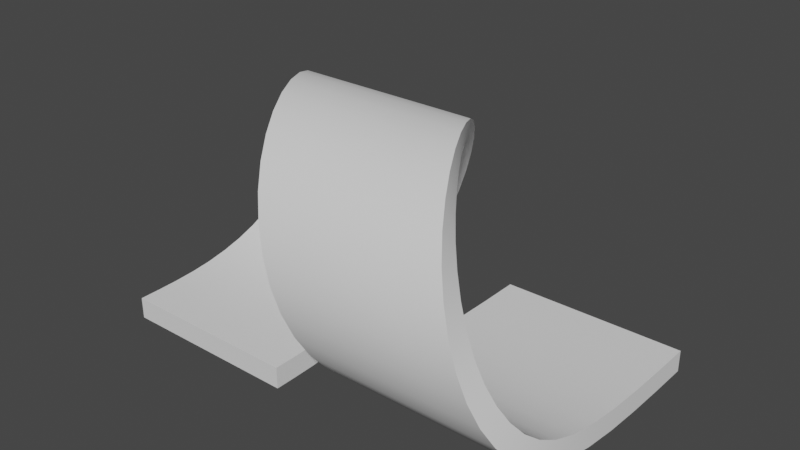 # Source: CountMasters_020.blend  (saved by Blender 2.91.10; exported with 4.5.12 LTS)
import bpy
from mathutils import Matrix  # noqa: F401  (used for matrix-valued properties, if any)

bpy.ops.wm.read_factory_settings(use_empty=True)
scene = bpy.context.scene
scene.name = 'Scene'

# ---- collections
col_game_props = bpy.data.collections.new('Game_Props'); scene.collection.children.link(col_game_props)
col_gate_barrier = bpy.data.collections.new('Gate_Barrier'); col_game_props.children.link(col_gate_barrier)
col_button = bpy.data.collections.new('Button'); col_game_props.children.link(col_button)
col_gate_triggers = bpy.data.collections.new('Gate_Triggers'); col_game_props.children.link(col_gate_triggers)
col_spikes = bpy.data.collections.new('Spikes'); col_game_props.children.link(col_spikes)
col_spike_move = bpy.data.collections.new('Spike_Move'); col_game_props.children.link(col_spike_move)
col_loop = bpy.data.collections.new('Loop'); col_game_props.children.link(col_loop)

# ---- materials (node trees are filled in below, after node groups)
mat_mat_gate_housing = bpy.data.materials.new('mat_Gate_Housing')
mat_mat_gate_housing.use_transparent_shadow = False
mat_mat_gate_housing_top = bpy.data.materials.new('mat_Gate_Housing_Top')
mat_mat_gate_housing_top.use_transparent_shadow = False
mat_mat_barrier_white = bpy.data.materials.new('mat_Barrier_White')
mat_mat_barrier_white.use_transparent_shadow = False
mat_mat_barrier_red = bpy.data.materials.new('mat_Barrier_Red')
mat_mat_barrier_red.use_transparent_shadow = False
mat_mat_button_base = bpy.data.materials.new('mat_Button_Base')
mat_mat_button_base.use_transparent_shadow = False
mat_mat_button = bpy.data.materials.new('mat_Button')
mat_mat_button.use_transparent_shadow = False
mat_mat_barrier = bpy.data.materials.new('mat_Barrier')
mat_mat_barrier.use_transparent_shadow = False
mat_mat_pole = bpy.data.materials.new('mat_Pole')
mat_mat_pole.use_transparent_shadow = False
mat_mat_spike = bpy.data.materials.new('mat_Spike')
mat_mat_spike.use_transparent_shadow = False

# ---- node groups
ng_auto_smooth = bpy.data.node_groups.new('Auto Smooth', 'GeometryNodeTree')
_s = ng_auto_smooth.interface.new_socket(name='Geometry', in_out='OUTPUT', socket_type='NodeSocketGeometry')
_s = ng_auto_smooth.interface.new_socket(name='Geometry', in_out='INPUT', socket_type='NodeSocketGeometry')
_s = ng_auto_smooth.interface.new_socket(name='Angle', in_out='INPUT', socket_type='NodeSocketFloat')
_s.subtype = 'ANGLE'
_s.min_value = 0.0
_s.max_value = 3.142
ng_auto_smooth.is_modifier = True
_N = ng_auto_smooth.nodes; _L = ng_auto_smooth.links
n0 = _N.new('NodeGroupOutput'); n0.name = 'Group Output'; n0.location = (480, -100)
n1 = _N.new('NodeGroupInput'); n1.name = 'Group Input'; n1.location = (-420, -300)
n2 = _N.new('NodeGroupInput'); n2.name = 'Group Input.001'; n2.location = (-60, -100)
n3 = _N.new('GeometryNodeSetShadeSmooth'); n3.name = 'Set Shade Smooth'; n3.location = (120, -100)
n3.domain = 'EDGE'
n4 = _N.new('GeometryNodeSetShadeSmooth'); n4.name = 'Set Shade Smooth.001'; n4.location = (300, -100)
n5 = _N.new('GeometryNodeInputMeshEdgeAngle'); n5.name = 'Edge Angle'; n5.location = (-420, -220)
n6 = _N.new('GeometryNodeInputEdgeSmooth'); n6.name = 'Is Edge Smooth'; n6.location = (-60, -160)
n7 = _N.new('GeometryNodeInputShadeSmooth'); n7.name = 'Is Face Smooth'; n7.location = (-240, -340)
n8 = _N.new('FunctionNodeBooleanMath'); n8.name = 'Boolean Math'; n8.location = (-60, -220)
n9 = _N.new('FunctionNodeCompare'); n9.name = 'Compare'; n9.location = (-240, -180)
n9.operation = 'LESS_EQUAL'
_L.new(n5.outputs[0], n9.inputs[0])
_L.new(n4.outputs[0], n0.inputs[0])
_L.new(n1.outputs[1], n9.inputs[1])
_L.new(n9.outputs[0], n8.inputs[0])
_L.new(n7.outputs[0], n8.inputs[1])
_L.new(n2.outputs[0], n3.inputs[0])
_L.new(n6.outputs[0], n3.inputs[1])
_L.new(n3.outputs[0], n4.inputs[0])
_L.new(n8.outputs[0], n3.inputs[2])
n0.is_active_output = True

# ---- material node trees
mat_mat_gate_housing.use_nodes = True; mat_mat_gate_housing.node_tree.nodes.clear()
_N = mat_mat_gate_housing.node_tree.nodes; _L = mat_mat_gate_housing.node_tree.links
n0 = _N.new('ShaderNodeBsdfPrincipled'); n0.name = 'Principled BSDF'; n0.location = (10, 300)
n0.distribution = 'GGX'
n0.subsurface_method = 'BURLEY'
n0.inputs[0].default_value = (0.2462, 0.2462, 0.2462, 1.0)
n0.inputs[3].default_value = 1.45
n0.inputs[27].default_value = (0.0, 0.0, 0.0, 1.0)
n0.inputs[28].default_value = 1.0
n1 = _N.new('ShaderNodeOutputMaterial'); n1.name = 'Material Output'; n1.location = (300, 300)
_L.new(n0.outputs[0], n1.inputs[0])
n1.is_active_output = True
mat_mat_gate_housing_top.use_nodes = True; mat_mat_gate_housing_top.node_tree.nodes.clear()
_N = mat_mat_gate_housing_top.node_tree.nodes; _L = mat_mat_gate_housing_top.node_tree.links
n0 = _N.new('ShaderNodeBsdfPrincipled'); n0.name = 'Principled BSDF'; n0.location = (10, 300)
n0.distribution = 'GGX'
n0.subsurface_method = 'BURLEY'
n0.inputs[0].default_value = (1.0, 0.2383, 0.00812, 1.0)
n0.inputs[3].default_value = 1.45
n0.inputs[27].default_value = (0.0, 0.0, 0.0, 1.0)
n0.inputs[28].default_value = 1.0
n1 = _N.new('ShaderNodeOutputMaterial'); n1.name = 'Material Output'; n1.location = (300, 300)
_L.new(n0.outputs[0], n1.inputs[0])
n1.is_active_output = True
mat_mat_barrier_white.use_nodes = True; mat_mat_barrier_white.node_tree.nodes.clear()
_N = mat_mat_barrier_white.node_tree.nodes; _L = mat_mat_barrier_white.node_tree.links
n0 = _N.new('ShaderNodeBsdfPrincipled'); n0.name = 'Principled BSDF'; n0.location = (10, 300)
n0.distribution = 'GGX'
n0.subsurface_method = 'BURLEY'
n0.inputs[0].default_value = (1.0, 1.0, 1.0, 1.0)
n0.inputs[3].default_value = 1.45
n0.inputs[27].default_value = (0.0, 0.0, 0.0, 1.0)
n0.inputs[28].default_value = 1.0
n1 = _N.new('ShaderNodeOutputMaterial'); n1.name = 'Material Output'; n1.location = (300, 300)
_L.new(n0.outputs[0], n1.inputs[0])
n1.is_active_output = True
mat_mat_barrier_red.use_nodes = True; mat_mat_barrier_red.node_tree.nodes.clear()
_N = mat_mat_barrier_red.node_tree.nodes; _L = mat_mat_barrier_red.node_tree.links
n0 = _N.new('ShaderNodeBsdfPrincipled'); n0.name = 'Principled BSDF'; n0.location = (10, 300)
n0.distribution = 'GGX'
n0.subsurface_method = 'BURLEY'
n0.inputs[0].default_value = (1.0, 0.0, 0.0, 1.0)
n0.inputs[3].default_value = 1.45
n0.inputs[27].default_value = (0.0, 0.0, 0.0, 1.0)
n0.inputs[28].default_value = 1.0
n1 = _N.new('ShaderNodeOutputMaterial'); n1.name = 'Material Output'; n1.location = (300, 300)
_L.new(n0.outputs[0], n1.inputs[0])
n1.is_active_output = True
mat_mat_button_base.use_nodes = True; mat_mat_button_base.node_tree.nodes.clear()
_N = mat_mat_button_base.node_tree.nodes; _L = mat_mat_button_base.node_tree.links
n0 = _N.new('ShaderNodeBsdfPrincipled'); n0.name = 'Principled BSDF'; n0.location = (10, 300)
n0.distribution = 'GGX'
n0.subsurface_method = 'BURLEY'
n0.inputs[0].default_value = (0.06681, 0.06681, 0.06681, 1.0)
n0.inputs[3].default_value = 1.45
n0.inputs[27].default_value = (0.0, 0.0, 0.0, 1.0)
n0.inputs[28].default_value = 1.0
n1 = _N.new('ShaderNodeOutputMaterial'); n1.name = 'Material Output'; n1.location = (300, 300)
_L.new(n0.outputs[0], n1.inputs[0])
n1.is_active_output = True
mat_mat_button.use_nodes = True; mat_mat_button.node_tree.nodes.clear()
_N = mat_mat_button.node_tree.nodes; _L = mat_mat_button.node_tree.links
n0 = _N.new('ShaderNodeBsdfPrincipled'); n0.name = 'Principled BSDF'; n0.location = (10, 300)
n0.distribution = 'GGX'
n0.subsurface_method = 'BURLEY'
n0.inputs[0].default_value = (1.0, 0.0, 0.0, 1.0)
n0.inputs[3].default_value = 1.45
n0.inputs[27].default_value = (0.0, 0.0, 0.0, 1.0)
n0.inputs[28].default_value = 1.0
n1 = _N.new('ShaderNodeOutputMaterial'); n1.name = 'Material Output'; n1.location = (300, 300)
_L.new(n0.outputs[0], n1.inputs[0])
n1.is_active_output = True
mat_mat_barrier.use_nodes = True; mat_mat_barrier.node_tree.nodes.clear()
_N = mat_mat_barrier.node_tree.nodes; _L = mat_mat_barrier.node_tree.links
n0 = _N.new('ShaderNodeBsdfPrincipled'); n0.name = 'Principled BSDF'; n0.location = (10, 300)
n0.distribution = 'GGX'
n0.subsurface_method = 'BURLEY'
n0.inputs[0].default_value = (0.0, 1.0, 0.0, 1.0)
n0.inputs[3].default_value = 1.45
n0.inputs[27].default_value = (0.0, 0.0, 0.0, 1.0)
n0.inputs[28].default_value = 1.0
n1 = _N.new('ShaderNodeOutputMaterial'); n1.name = 'Material Output'; n1.location = (300, 300)
_L.new(n0.outputs[0], n1.inputs[0])
n1.is_active_output = True
mat_mat_pole.use_nodes = True; mat_mat_pole.node_tree.nodes.clear()
_N = mat_mat_pole.node_tree.nodes; _L = mat_mat_pole.node_tree.links
n0 = _N.new('ShaderNodeBsdfPrincipled'); n0.name = 'Principled BSDF'; n0.location = (10, 300)
n0.distribution = 'GGX'
n0.subsurface_method = 'BURLEY'
n0.inputs[0].default_value = (0.01467, 0.01467, 0.01467, 1.0)
n0.inputs[3].default_value = 1.45
n0.inputs[27].default_value = (0.0, 0.0, 0.0, 1.0)
n0.inputs[28].default_value = 1.0
n1 = _N.new('ShaderNodeOutputMaterial'); n1.name = 'Material Output'; n1.location = (300, 300)
_L.new(n0.outputs[0], n1.inputs[0])
n1.is_active_output = True
mat_mat_spike.use_nodes = True; mat_mat_spike.node_tree.nodes.clear()
_N = mat_mat_spike.node_tree.nodes; _L = mat_mat_spike.node_tree.links
n0 = _N.new('ShaderNodeBsdfPrincipled'); n0.name = 'Principled BSDF'; n0.location = (10, 300)
n0.distribution = 'GGX'
n0.subsurface_method = 'BURLEY'
n0.inputs[0].default_value = (1.0, 0.0, 0.0, 1.0)
n0.inputs[3].default_value = 1.45
n0.inputs[27].default_value = (0.0, 0.0, 0.0, 1.0)
n0.inputs[28].default_value = 1.0
n1 = _N.new('ShaderNodeOutputMaterial'); n1.name = 'Material Output'; n1.location = (300, 300)
_L.new(n0.outputs[0], n1.inputs[0])
n1.is_active_output = True

# ---- world
world_world = bpy.data.worlds.new('World'); scene.world = world_world
world_world.use_nodes = True; world_world.node_tree.nodes.clear()
_N = world_world.node_tree.nodes; _L = world_world.node_tree.links
n0 = _N.new('ShaderNodeOutputWorld'); n0.name = 'World Output'; n0.location = (300, 300)
n1 = _N.new('ShaderNodeBackground'); n1.name = 'Background'; n1.location = (10, 300)
n1.inputs[0].default_value = (0.05088, 0.05088, 0.05088, 1.0)
_L.new(n1.outputs[0], n0.inputs[0])
n0.is_active_output = True
world_world.color = (0.05088, 0.05088, 0.05088)
world_world.use_sun_shadow = False
world_world.sun_shadow_jitter_overblur = 0.0

# ---- meshes
me_gate_housing_mesh = bpy.data.meshes.new('Gate_Housing_Mesh')
me_gate_housing_mesh.from_pydata([(-0.3375, -0.3375, 0.0), (-0.1768, -0.1768, 1.158), (-0.3375, 0.3375, 0.0), (-0.1768, 0.1768, 1.158), (0.3375, -0.3375, 0.0), (0.1768, -0.1768, 1.158), (0.3375, 0.3375, 0.0), (0.1768, 0.1768, 1.158), (-0.2616, -0.2616, 0.07309), (-0.2616, 0.2616, 0.07309), (0.2616, 0.2616, 0.07309), (0.2616, -0.2616, 0.07309), (-0.3302, -0.3302, 1.064), (-0.3302, 0.3302, 1.064), (0.3302, 0.3302, 1.064), (0.3302, -0.3302, 1.064)], [], [(12, 1, 3, 13), (13, 3, 7, 14), (14, 7, 5, 15), (15, 5, 1, 12), (7, 3, 1, 5), (4, 11, 8, 0), (6, 10, 11, 4), (2, 9, 10, 6), (0, 8, 9, 2), (11, 15, 12, 8), (10, 14, 15, 11), (9, 13, 14, 10), (8, 12, 13, 9)])
me_gate_housing_mesh.polygons.foreach_set('use_smooth', [True] * 13)
me_gate_housing_mesh.polygons.foreach_set('material_index', [0, 0, 0, 0, 0, 1, 1, 1, 1, 1, 1, 1, 1])
me_gate_housing_mesh.materials.append(mat_mat_gate_housing)
me_gate_housing_mesh.materials.append(mat_mat_gate_housing_top)
me_gate_housing_mesh.use_remesh_fix_poles = True
me_gate_housing_mesh.use_remesh_preserve_attributes = False
me_gate_housing_mesh.use_mirror_vertex_groups = False
me_gate_housing_mesh.update()
me_gate_left_mesh = bpy.data.meshes.new('Gate_Left_Mesh')
me_gate_left_mesh.from_pydata([(-4.005, -0.02681, -0.08466), (-4.005, -0.02681, 0.08466), (-4.005, 0.02681, -0.08466), (-4.005, 0.02681, 0.08466), (0.0, -0.02681, -0.1031), (0.0, -0.02681, 0.1031), (0.0, 0.02681, -0.1031), (0.0, 0.02681, 0.1031), (-0.4182, 0.02681, -0.08466), (-0.9267, 0.02681, -0.08466), (-1.315, 0.02681, -0.08466), (-1.823, 0.02681, -0.08466), (-2.211, 0.02681, -0.08466), (-2.72, 0.02681, -0.08466), (-3.108, 0.02681, -0.08466), (-3.617, 0.02681, -0.08466), (-3.617, 0.02681, 0.08466), (-3.108, 0.02681, 0.08466), (-2.72, 0.02681, 0.08466), (-2.211, 0.02681, 0.08466), (-1.823, 0.02681, 0.08466), (-1.315, 0.02681, 0.08466), (-0.9267, 0.02681, 0.08466), (-0.4182, 0.02681, 0.08466), (-3.617, -0.02681, -0.08466), (-3.108, -0.02681, -0.08466), (-2.72, -0.02681, -0.08466), (-2.211, -0.02681, -0.08466), (-1.823, -0.02681, -0.08466), (-1.315, -0.02681, -0.08466), (-0.9267, -0.02681, -0.08466), (-0.4182, -0.02681, -0.08466), (-0.4182, -0.02681, 0.08466), (-0.9267, -0.02681, 0.08466), (-1.315, -0.02681, 0.08466), (-1.823, -0.02681, 0.08466), (-2.211, -0.02681, 0.08466), (-2.72, -0.02681, 0.08466), (-3.108, -0.02681, 0.08466), (-3.617, -0.02681, 0.08466), (-4.035, -0.02681, -0.1031), (-4.035, -0.02681, 0.1031), (-4.035, 0.02681, 0.1031), (-4.035, 0.02681, -0.1031), (-3.586, 0.02681, -0.1031), (-0.4483, 0.02681, 0.1031), (-0.0301, 0.02681, -0.08466), (-0.0301, 0.02681, 0.08466), (-0.4483, -0.02681, -0.1031), (-0.0301, -0.02681, 0.08466), (-0.0301, -0.02681, -0.08466), (-3.586, -0.02681, 0.1031), (-0.4483, 0.02681, -0.1031), (-0.8966, 0.02681, -0.1031), (-1.345, 0.02681, -0.1031), (-1.793, 0.02681, -0.1031), (-2.242, 0.02681, -0.1031), (-2.69, 0.02681, -0.1031), (-3.138, 0.02681, -0.1031), (-3.586, 0.02681, 0.1031), (-3.138, 0.02681, 0.1031), (-2.69, 0.02681, 0.1031), (-2.242, 0.02681, 0.1031), (-1.793, 0.02681, 0.1031), (-1.345, 0.02681, 0.1031), (-0.8966, 0.02681, 0.1031), (-3.586, -0.02681, -0.1031), (-3.138, -0.02681, -0.1031), (-2.69, -0.02681, -0.1031), (-2.242, -0.02681, -0.1031), (-1.793, -0.02681, -0.1031), (-1.345, -0.02681, -0.1031), (-0.8966, -0.02681, -0.1031), (-0.4483, -0.02681, 0.1031), (-0.8966, -0.02681, 0.1031), (-1.345, -0.02681, 0.1031), (-1.793, -0.02681, 0.1031), (-2.242, -0.02681, 0.1031), (-2.69, -0.02681, 0.1031), (-3.138, -0.02681, 0.1031)], [], [(40, 41, 42, 43), (8, 23, 47, 46), (24, 39, 1, 0), (52, 6, 4, 48), (59, 42, 41, 51), (7, 45, 73, 5), (45, 65, 74, 73), (65, 64, 75, 74), (64, 63, 76, 75), (63, 62, 77, 76), (62, 61, 78, 77), (61, 60, 79, 78), (60, 59, 51, 79), (43, 44, 66, 40), (44, 58, 67, 66), (58, 57, 68, 67), (57, 56, 69, 68), (56, 55, 70, 69), (55, 54, 71, 70), (54, 53, 72, 71), (53, 52, 48, 72), (50, 49, 32, 31), (48, 73, 74, 72), (30, 33, 34, 29), (71, 75, 76, 70), (28, 35, 36, 27), (69, 77, 78, 68), (26, 37, 38, 25), (67, 79, 51, 66), (2, 3, 16, 15), (44, 59, 60, 58), (14, 17, 18, 13), (57, 61, 62, 56), (12, 19, 20, 11), (55, 63, 64, 54), (10, 21, 22, 9), (53, 65, 45, 52), (0, 1, 41, 40), (3, 2, 43, 42), (2, 15, 44, 43), (47, 23, 45, 7), (46, 47, 7, 6), (49, 50, 4, 5), (50, 31, 48, 4), (1, 39, 51, 41), (8, 46, 6, 52), (10, 9, 53, 54), (12, 11, 55, 56), (14, 13, 57, 58), (16, 3, 42, 59), (18, 17, 60, 61), (20, 19, 62, 63), (22, 21, 64, 65), (24, 0, 40, 66), (26, 25, 67, 68), (28, 27, 69, 70), (30, 29, 71, 72), (32, 49, 5, 73), (34, 33, 74, 75), (36, 35, 76, 77), (38, 37, 78, 79), (31, 32, 73, 48), (33, 30, 72, 74), (29, 34, 75, 71), (35, 28, 70, 76), (27, 36, 77, 69), (37, 26, 68, 78), (25, 38, 79, 67), (39, 24, 66, 51), (15, 16, 59, 44), (17, 14, 58, 60), (13, 18, 61, 57), (19, 12, 56, 62), (11, 20, 63, 55), (21, 10, 54, 64), (9, 22, 65, 53), (23, 8, 52, 45)])
me_gate_left_mesh.polygons.foreach_set('material_index', [0, 1, 1, 0, 0, 0, 0, 0, 0, 0, 0, 0, 0, 0, 0, 0, 0, 0, 0, 0, 0, 1, 0, 1, 0, 1, 0, 1, 0, 1, 0, 1, 0, 1, 0, 1, 0, 0, 0, 0, 0, 0, 0, 0, 0, 0, 0, 0, 0, 0, 0, 0, 0, 0, 0, 0, 0, 0, 0, 0, 0, 0, 0, 0, 0, 0, 0, 0, 0, 0, 0, 0, 0, 0, 0, 0, 0])
me_gate_left_mesh.materials.append(mat_mat_barrier_white)
me_gate_left_mesh.materials.append(mat_mat_barrier_red)
me_gate_left_mesh.use_remesh_fix_poles = True
me_gate_left_mesh.use_remesh_preserve_attributes = False
me_gate_left_mesh.use_mirror_vertex_groups = False
me_gate_left_mesh.update()
me_gate_right_mesh = bpy.data.meshes.new('Gate_Right_Mesh')
me_gate_right_mesh.from_pydata([(4.005, 0.02681, -0.08466), (4.005, 0.02681, 0.08466), (4.005, -0.02681, -0.08466), (4.005, -0.02681, 0.08466), (-8.737e-09, 0.02681, -0.1031), (-8.737e-09, 0.02681, 0.1031), (8.737e-09, -0.02681, -0.1031), (8.737e-09, -0.02681, 0.1031), (0.4182, -0.02681, -0.08466), (0.9267, -0.02681, -0.08466), (1.315, -0.02681, -0.08466), (1.823, -0.02681, -0.08466), (2.211, -0.02681, -0.08466), (2.72, -0.02681, -0.08466), (3.108, -0.02681, -0.08466), (3.617, -0.02681, -0.08466), (3.617, -0.02681, 0.08466), (3.108, -0.02681, 0.08466), (2.72, -0.02681, 0.08466), (2.211, -0.02681, 0.08466), (1.823, -0.02681, 0.08466), (1.315, -0.02681, 0.08466), (0.9267, -0.02681, 0.08466), (0.4182, -0.02681, 0.08466), (3.617, 0.02681, -0.08466), (3.108, 0.02681, -0.08466), (2.72, 0.02681, -0.08466), (2.211, 0.02681, -0.08466), (1.823, 0.02681, -0.08466), (1.315, 0.02681, -0.08466), (0.9267, 0.02681, -0.08466), (0.4182, 0.02681, -0.08466), (0.4182, 0.02681, 0.08466), (0.9267, 0.02681, 0.08466), (1.315, 0.02681, 0.08466), (1.823, 0.02681, 0.08466), (2.211, 0.02681, 0.08466), (2.72, 0.02681, 0.08466), (3.108, 0.02681, 0.08466), (3.617, 0.02681, 0.08466), (4.035, 0.02681, -0.1031), (4.035, 0.02681, 0.1031), (4.035, -0.02681, 0.1031), (4.035, -0.02681, -0.1031), (3.586, -0.02681, -0.1031), (0.4483, -0.02681, 0.1031), (0.0301, -0.02681, -0.08466), (0.0301, -0.02681, 0.08466), (0.4483, 0.02681, -0.1031), (0.0301, 0.02681, 0.08466), (0.0301, 0.02681, -0.08466), (3.586, 0.02681, 0.1031), (0.4483, -0.02681, -0.1031), (0.8966, -0.02681, -0.1031), (1.345, -0.02681, -0.1031), (1.793, -0.02681, -0.1031), (2.242, -0.02681, -0.1031), (2.69, -0.02681, -0.1031), (3.138, -0.02681, -0.1031), (3.586, -0.02681, 0.1031), (3.138, -0.02681, 0.1031), (2.69, -0.02681, 0.1031), (2.242, -0.02681, 0.1031), (1.793, -0.02681, 0.1031), (1.345, -0.02681, 0.1031), (0.8966, -0.02681, 0.1031), (3.586, 0.02681, -0.1031), (3.138, 0.02681, -0.1031), (2.69, 0.02681, -0.1031), (2.242, 0.02681, -0.1031), (1.793, 0.02681, -0.1031), (1.345, 0.02681, -0.1031), (0.8966, 0.02681, -0.1031), (0.4483, 0.02681, 0.1031), (0.8966, 0.02681, 0.1031), (1.345, 0.02681, 0.1031), (1.793, 0.02681, 0.1031), (2.242, 0.02681, 0.1031), (2.69, 0.02681, 0.1031), (3.138, 0.02681, 0.1031)], [], [(40, 41, 42, 43), (8, 23, 47, 46), (24, 39, 1, 0), (52, 6, 4, 48), (59, 42, 41, 51), (7, 45, 73, 5), (45, 65, 74, 73), (65, 64, 75, 74), (64, 63, 76, 75), (63, 62, 77, 76), (62, 61, 78, 77), (61, 60, 79, 78), (60, 59, 51, 79), (43, 44, 66, 40), (44, 58, 67, 66), (58, 57, 68, 67), (57, 56, 69, 68), (56, 55, 70, 69), (55, 54, 71, 70), (54, 53, 72, 71), (53, 52, 48, 72), (50, 49, 32, 31), (48, 73, 74, 72), (30, 33, 34, 29), (71, 75, 76, 70), (28, 35, 36, 27), (69, 77, 78, 68), (26, 37, 38, 25), (67, 79, 51, 66), (2, 3, 16, 15), (44, 59, 60, 58), (14, 17, 18, 13), (57, 61, 62, 56), (12, 19, 20, 11), (55, 63, 64, 54), (10, 21, 22, 9), (53, 65, 45, 52), (0, 1, 41, 40), (3, 2, 43, 42), (2, 15, 44, 43), (47, 23, 45, 7), (46, 47, 7, 6), (49, 50, 4, 5), (50, 31, 48, 4), (1, 39, 51, 41), (8, 46, 6, 52), (10, 9, 53, 54), (12, 11, 55, 56), (14, 13, 57, 58), (16, 3, 42, 59), (18, 17, 60, 61), (20, 19, 62, 63), (22, 21, 64, 65), (24, 0, 40, 66), (26, 25, 67, 68), (28, 27, 69, 70), (30, 29, 71, 72), (32, 49, 5, 73), (34, 33, 74, 75), (36, 35, 76, 77), (38, 37, 78, 79), (31, 32, 73, 48), (33, 30, 72, 74), (29, 34, 75, 71), (35, 28, 70, 76), (27, 36, 77, 69), (37, 26, 68, 78), (25, 38, 79, 67), (39, 24, 66, 51), (15, 16, 59, 44), (17, 14, 58, 60), (13, 18, 61, 57), (19, 12, 56, 62), (11, 20, 63, 55), (21, 10, 54, 64), (9, 22, 65, 53), (23, 8, 52, 45)])
me_gate_right_mesh.polygons.foreach_set('material_index', [0, 1, 1, 0, 0, 0, 0, 0, 0, 0, 0, 0, 0, 0, 0, 0, 0, 0, 0, 0, 0, 1, 0, 1, 0, 1, 0, 1, 0, 1, 0, 1, 0, 1, 0, 1, 0, 0, 0, 0, 0, 0, 0, 0, 0, 0, 0, 0, 0, 0, 0, 0, 0, 0, 0, 0, 0, 0, 0, 0, 0, 0, 0, 0, 0, 0, 0, 0, 0, 0, 0, 0, 0, 0, 0, 0, 0])
me_gate_right_mesh.materials.append(mat_mat_barrier_white)
me_gate_right_mesh.materials.append(mat_mat_barrier_red)
me_gate_right_mesh.use_remesh_fix_poles = True
me_gate_right_mesh.use_remesh_preserve_attributes = False
me_gate_right_mesh.use_mirror_vertex_groups = False
me_gate_right_mesh.update()
me_circle = bpy.data.meshes.new('Circle')
me_circle.from_pydata([(0.0, 0.5, -0.07006), (-0.25, 0.433, -0.07006), (-0.433, 0.25, -0.07006), (-0.5, -2.186e-08, -0.07006), (-0.433, -0.25, -0.07006), (-0.25, -0.433, -0.07006), (-7.55e-08, -0.5, -0.07006), (0.25, -0.433, -0.07006), (0.433, -0.25, -0.07006), (0.5, -2.325e-07, -0.07006), (0.433, 0.25, -0.07006), (0.25, 0.433, -0.07006), (-0.3321, 0.5752, -0.07006), (0.0, 0.6641, -0.07006), (-0.5752, 0.3321, -0.07006), (-0.6641, -4.94e-10, -0.07006), (-0.5752, -0.3321, -0.07006), (-0.3321, -0.5752, -0.07006), (-1.003e-07, -0.6641, -0.07006), (0.3321, -0.5752, -0.07006), (0.5752, -0.3321, -0.07006), (0.6641, -2.802e-07, -0.07006), (0.5752, 0.3321, -0.07006), (0.3321, 0.5752, -0.07006), (-0.3321, 0.5752, -0.1306), (0.0, 0.6641, -0.1306), (-0.5752, 0.3321, -0.1306), (-0.6641, -4.94e-10, -0.1306), (-0.5752, -0.3321, -0.1306), (-0.3321, -0.5752, -0.1306), (-1.003e-07, -0.6641, -0.1306), (0.3321, -0.5752, -0.1306), (0.5752, -0.3321, -0.1306), (0.6641, -2.802e-07, -0.1306), (0.5752, 0.3321, -0.1306), (0.3321, 0.5752, -0.1306)], [], [(5, 17, 18, 6), (17, 29, 30, 18), (2, 14, 15, 3), (9, 21, 22, 10), (6, 18, 19, 7), (3, 15, 16, 4), (10, 22, 23, 11), (0, 13, 12, 1), (7, 19, 20, 8), (4, 16, 17, 5), (11, 23, 13, 0), (1, 12, 14, 2), (8, 20, 21, 9), (24, 25, 35, 34, 33, 32, 31, 30, 29, 28, 27, 26), (14, 26, 27, 15), (21, 33, 34, 22), (18, 30, 31, 19), (15, 27, 28, 16), (22, 34, 35, 23), (13, 25, 24, 12), (19, 31, 32, 20), (16, 28, 29, 17), (23, 35, 25, 13), (12, 24, 26, 14), (20, 32, 33, 21)])
me_circle.polygons.foreach_set('use_smooth', [True] * 25)
_uv = me_circle.uv_layers.new(name='UVMap')
_uv.uv.foreach_set('vector', [0.0, 0.0, 0.0, 0.0, 0.0, 0.0, 0.0, 0.0, 0.0, 0.0, 0.0, 0.0, 0.0, 0.0, 0.0, 0.0, 0.0, 0.0, 0.0, 0.0, 0.0, 0.0, 0.0, 0.0, 0.0, 0.0, 0.0, 0.0, 0.0, 0.0, 0.0, 0.0, 0.0, 0.0, 0.0, 0.0, 0.0, 0.0, 0.0, 0.0, 0.0, 0.0, 0.0, 0.0, 0.0, 0.0, 0.0, 0.0, 0.0, 0.0, 0.0, 0.0, 0.0, 0.0, 0.0, 0.0, 0.0, 0.0, 0.0, 0.0, 0.0, 0.0, 0.0, 0.0, 0.0, 0.0, 0.0, 0.0, 0.0, 0.0, 0.0, 0.0, 0.0, 0.0, 0.0, 0.0, 0.0, 0.0, 0.0, 0.0, 0.0, 0.0, 0.0, 0.0, 0.0, 0.0, 0.0, 0.0, 0.0, 0.0, 0.0, 0.0, 0.0, 0.0, 0.0, 0.0, 0.0, 0.0, 0.0, 0.0, 0.0, 0.0, 0.0, 0.0, 0.0, 0.0, 0.0, 0.0, 0.0, 0.0, 0.0, 0.0, 0.0, 0.0, 0.0, 0.0, 0.0, 0.0, 0.0, 0.0, 0.0, 0.0, 0.0, 0.0, 0.0, 0.0, 0.0, 0.0, 0.0, 0.0, 0.0, 0.0, 0.0, 0.0, 0.0, 0.0, 0.0, 0.0, 0.0, 0.0, 0.0, 0.0, 0.0, 0.0, 0.0, 0.0, 0.0, 0.0, 0.0, 0.0, 0.0, 0.0, 0.0, 0.0, 0.0, 0.0, 0.0, 0.0, 0.0, 0.0, 0.0, 0.0, 0.0, 0.0, 0.0, 0.0, 0.0, 0.0, 0.0, 0.0, 0.0, 0.0, 0.0, 0.0, 0.0, 0.0, 0.0, 0.0, 0.0, 0.0, 0.0, 0.0, 0.0, 0.0, 0.0, 0.0, 0.0, 0.0, 0.0, 0.0, 0.0, 0.0, 0.0, 0.0, 0.0, 0.0, 0.0, 0.0, 0.0, 0.0, 0.0, 0.0, 0.0, 0.0, 0.0, 0.0, 0.0, 0.0, 0.0, 0.0, 0.0, 0.0, 0.0, 0.0, 0.0, 0.0])
me_circle.materials.append(mat_mat_button_base)
me_circle.use_remesh_fix_poles = True
me_circle.use_remesh_preserve_attributes = False
me_circle.use_mirror_vertex_groups = False
me_circle.update()
me_button_mesh = bpy.data.meshes.new('Button_Mesh')
me_button_mesh.from_pydata([(0.0, 0.5, 0.0), (-0.25, 0.433, 0.0), (-0.433, 0.25, 0.0), (-0.5, -2.186e-08, 0.0), (-0.433, -0.25, 0.0), (-0.25, -0.433, 0.0), (-7.55e-08, -0.5, 0.0), (0.25, -0.433, 0.0), (0.433, -0.25, 0.0), (0.5, -2.325e-07, 0.0), (0.433, 0.25, 0.0), (0.25, 0.433, 0.0), (0.0, 0.5, -0.07006), (-0.25, 0.433, -0.07006), (-0.433, 0.25, -0.07006), (-0.5, -2.186e-08, -0.07006), (-0.433, -0.25, -0.07006), (-0.25, -0.433, -0.07006), (-7.55e-08, -0.5, -0.07006), (0.25, -0.433, -0.07006), (0.433, -0.25, -0.07006), (0.5, -2.325e-07, -0.07006), (0.433, 0.25, -0.07006), (0.25, 0.433, -0.07006)], [], [(1, 2, 3, 4, 5, 6, 7, 8, 9, 10, 11, 0), (0, 12, 13, 1), (7, 19, 20, 8), (4, 16, 17, 5), (11, 23, 12, 0), (1, 13, 14, 2), (8, 20, 21, 9), (5, 17, 18, 6), (2, 14, 15, 3), (9, 21, 22, 10), (6, 18, 19, 7), (3, 15, 16, 4), (10, 22, 23, 11)])
me_button_mesh.polygons.foreach_set('use_smooth', [True] * 13)
_uv = me_button_mesh.uv_layers.new(name='UVMap')
_uv.uv.foreach_set('vector', [0.0, 0.0, 0.0, 0.0, 0.0, 0.0, 0.0, 0.0, 0.0, 0.0, 0.0, 0.0, 0.0, 0.0, 0.0, 0.0, 0.0, 0.0, 0.0, 0.0, 0.0, 0.0, 0.0, 0.0, 0.0, 0.0, 0.0, 0.0, 0.0, 0.0, 0.0, 0.0, 0.0, 0.0, 0.0, 0.0, 0.0, 0.0, 0.0, 0.0, 0.0, 0.0, 0.0, 0.0, 0.0, 0.0, 0.0, 0.0, 0.0, 0.0, 0.0, 0.0, 0.0, 0.0, 0.0, 0.0, 0.0, 0.0, 0.0, 0.0, 0.0, 0.0, 0.0, 0.0, 0.0, 0.0, 0.0, 0.0, 0.0, 0.0, 0.0, 0.0, 0.0, 0.0, 0.0, 0.0, 0.0, 0.0, 0.0, 0.0, 0.0, 0.0, 0.0, 0.0, 0.0, 0.0, 0.0, 0.0, 0.0, 0.0, 0.0, 0.0, 0.0, 0.0, 0.0, 0.0, 0.0, 0.0, 0.0, 0.0, 0.0, 0.0, 0.0, 0.0, 0.0, 0.0, 0.0, 0.0, 0.0, 0.0, 0.0, 0.0, 0.0, 0.0, 0.0, 0.0, 0.0, 0.0, 0.0, 0.0])
me_button_mesh.materials.append(mat_mat_button)
me_button_mesh.use_remesh_fix_poles = True
me_button_mesh.use_remesh_preserve_attributes = False
me_button_mesh.use_mirror_vertex_groups = False
me_button_mesh.update()
me_mesh_trigger_left = bpy.data.meshes.new('mesh_Trigger_Left')
me_mesh_trigger_left.from_pydata([(1.955, -1.399e-15, -8.99e-08), (1.955, -8.791e-08, 2.176), (-2.04, 1.399e-15, 8.99e-08), (-2.04, -8.791e-08, 2.176)], [], [(2, 0, 1, 3)])
me_mesh_trigger_left.materials.append(mat_mat_barrier)
me_mesh_trigger_left.use_remesh_fix_poles = True
me_mesh_trigger_left.use_remesh_preserve_attributes = False
me_mesh_trigger_left.use_mirror_vertex_groups = False
me_mesh_trigger_left.update()
me_mesh_trigger_right = bpy.data.meshes.new('mesh_Trigger_Right')
me_mesh_trigger_right.from_pydata([(-1.955, -1.399e-15, -8.99e-08), (-1.955, -8.791e-08, 2.176), (2.026, 1.399e-15, 8.99e-08), (2.026, -8.791e-08, 2.176)], [], [(0, 2, 3, 1)])
me_mesh_trigger_right.materials.append(mat_mat_barrier)
me_mesh_trigger_right.use_remesh_fix_poles = True
me_mesh_trigger_right.use_remesh_preserve_attributes = False
me_mesh_trigger_right.use_mirror_vertex_groups = False
me_mesh_trigger_right.update()
me_pole_middle_mesh = bpy.data.meshes.new('Pole_Middle_Mesh')
me_pole_middle_mesh.from_pydata([(-2.98e-09, 0.044, 0.0), (-2.98e-09, 0.044, 2.467), (0.01684, 0.04065, 0.0), (0.01684, 0.04065, 2.467), (0.03111, 0.03111, 0.0), (0.03111, 0.03111, 2.467), (0.04065, 0.01684, 0.0), (0.04065, 0.01684, 2.467), (0.044, -1.551e-09, 0.0), (0.044, -1.551e-09, 2.467), (0.04065, -0.01684, 0.0), (0.04065, -0.01684, 2.467), (0.03111, -0.03111, 0.0), (0.03111, -0.03111, 2.467), (0.01684, -0.04065, 0.0), (0.01684, -0.04065, 2.467), (3.664e-09, -0.044, 0.0), (3.664e-09, -0.044, 2.467), (-0.01684, -0.04065, 0.0), (-0.01684, -0.04065, 2.467), (-0.03111, -0.03111, 0.0), (-0.03111, -0.03111, 2.467), (-0.04065, -0.01684, 0.0), (-0.04065, -0.01684, 2.467), (-0.044, 8.972e-10, 0.0), (-0.044, 8.972e-10, 2.467), (-0.04065, 0.01684, 0.0), (-0.04065, 0.01684, 2.467), (-0.03111, 0.03111, 0.0), (-0.03111, 0.03111, 2.467), (-0.01684, 0.04065, 0.0), (-0.01684, 0.04065, 2.467), (-2.521e-09, 0.03572, 2.467), (0.01367, 0.033, 2.467), (0.02526, 0.02526, 2.467), (0.033, 0.01367, 2.467), (0.03572, -1.124e-09, 2.467), (0.033, -0.01367, 2.467), (0.02526, -0.02526, 2.467), (0.01367, -0.033, 2.467), (2.873e-09, -0.03572, 2.467), (-0.01367, -0.033, 2.467), (-0.02526, -0.02526, 2.467), (-0.033, -0.01367, 2.467), (-0.03572, 8.639e-10, 2.467), (-0.033, 0.01367, 2.467), (-0.02526, 0.02526, 2.467), (-0.01367, 0.033, 2.467), (-2.521e-09, 0.03572, 2.492), (0.01367, 0.033, 2.492), (0.02526, 0.02526, 2.492), (0.033, 0.01367, 2.492), (0.03572, -1.124e-09, 2.492), (0.033, -0.01367, 2.492), (0.02526, -0.02526, 2.492), (0.01367, -0.033, 2.492), (2.873e-09, -0.03572, 2.492), (-0.01367, -0.033, 2.492), (-0.02526, -0.02526, 2.492), (-0.033, -0.01367, 2.492), (-0.03572, 8.639e-10, 2.492), (-0.033, 0.01367, 2.492), (-0.02526, 0.02526, 2.492), (-0.01367, 0.033, 2.492), (-1.722e-09, 0.02746, 2.492), (0.01051, 0.02537, 2.492), (0.01942, 0.01942, 2.492), (0.02537, 0.01051, 2.492), (0.02746, -8.636e-10, 2.492), (0.02537, -0.01051, 2.492), (0.01942, -0.01942, 2.492), (0.01051, -0.02537, 2.492), (2.424e-09, -0.02746, 2.492), (-0.01051, -0.02537, 2.492), (-0.01942, -0.01942, 2.492), (-0.02537, -0.01051, 2.492), (-0.02746, 6.64e-10, 2.492), (-0.02537, 0.01051, 2.492), (-0.01942, 0.01942, 2.492), (-0.01051, 0.02537, 2.492), (-1.722e-09, 0.02746, 2.535), (0.01051, 0.02537, 2.535), (0.01942, 0.01942, 2.535), (0.02537, 0.01051, 2.535), (0.02746, -8.636e-10, 2.535), (0.02537, -0.01051, 2.535), (0.01942, -0.01942, 2.535), (0.01051, -0.02537, 2.535), (2.424e-09, -0.02746, 2.535), (-0.01051, -0.02537, 2.535), (-0.01942, -0.01942, 2.535), (-0.02537, -0.01051, 2.535), (-0.02746, 6.64e-10, 2.535), (-0.02537, 0.01051, 2.535), (-0.01942, 0.01942, 2.535), (-0.01051, 0.02537, 2.535)], [], [(0, 1, 3, 2), (2, 3, 5, 4), (4, 5, 7, 6), (6, 7, 9, 8), (8, 9, 11, 10), (10, 11, 13, 12), (12, 13, 15, 14), (14, 15, 17, 16), (16, 17, 19, 18), (18, 19, 21, 20), (20, 21, 23, 22), (22, 23, 25, 24), (24, 25, 27, 26), (26, 27, 29, 28), (28, 29, 31, 30), (30, 31, 1, 0), (23, 21, 42, 43), (1, 31, 47, 32), (9, 7, 35, 36), (19, 17, 40, 41), (29, 27, 45, 46), (5, 3, 33, 34), (15, 13, 38, 39), (25, 23, 43, 44), (11, 9, 36, 37), (21, 19, 41, 42), (31, 29, 46, 47), (7, 5, 34, 35), (17, 15, 39, 40), (3, 1, 32, 33), (27, 25, 44, 45), (13, 11, 37, 38), (47, 46, 62, 63), (40, 39, 55, 56), (33, 32, 48, 49), (32, 47, 63, 48), (41, 40, 56, 57), (34, 33, 49, 50), (42, 41, 57, 58), (35, 34, 50, 51), (43, 42, 58, 59), (36, 35, 51, 52), (44, 43, 59, 60), (37, 36, 52, 53), (45, 44, 60, 61), (38, 37, 53, 54), (46, 45, 61, 62), (39, 38, 54, 55), (53, 52, 68, 69), (61, 60, 76, 77), (54, 53, 69, 70), (62, 61, 77, 78), (55, 54, 70, 71), (63, 62, 78, 79), (56, 55, 71, 72), (49, 48, 64, 65), (48, 63, 79, 64), (57, 56, 72, 73), (50, 49, 65, 66), (58, 57, 73, 74), (51, 50, 66, 67), (59, 58, 74, 75), (52, 51, 67, 68), (60, 59, 75, 76), (74, 73, 89, 90), (67, 66, 82, 83), (75, 74, 90, 91), (68, 67, 83, 84), (76, 75, 91, 92), (69, 68, 84, 85), (77, 76, 92, 93), (70, 69, 85, 86), (78, 77, 93, 94), (71, 70, 86, 87), (79, 78, 94, 95), (72, 71, 87, 88), (65, 64, 80, 81), (64, 79, 95, 80), (73, 72, 88, 89), (66, 65, 81, 82), (81, 80, 95, 94, 93, 92, 91, 90, 89, 88, 87, 86, 85, 84, 83, 82)])
me_pole_middle_mesh.polygons.foreach_set('use_smooth', [True] * 81)
_uv = me_pole_middle_mesh.uv_layers.new(name='UVMap')
_uv.uv.foreach_set('vector', [1.0, 0.5, 1.0, 1.0, 0.9375, 1.0, 0.9375, 0.5, 0.9375, 0.5, 0.9375, 1.0, 0.875, 1.0, 0.875, 0.5, 0.875, 0.5, 0.875, 1.0, 0.8125, 1.0, 0.8125, 0.5, 0.8125, 0.5, 0.8125, 1.0, 0.75, 1.0, 0.75, 0.5, 0.75, 0.5, 0.75, 1.0, 0.6875, 1.0, 0.6875, 0.5, 0.6875, 0.5, 0.6875, 1.0, 0.625, 1.0, 0.625, 0.5, 0.625, 0.5, 0.625, 1.0, 0.5625, 1.0, 0.5625, 0.5, 0.5625, 0.5, 0.5625, 1.0, 0.5, 1.0, 0.5, 0.5, 0.5, 0.5, 0.5, 1.0, 0.4375, 1.0, 0.4375, 0.5, 0.4375, 0.5, 0.4375, 1.0, 0.375, 1.0, 0.375, 0.5, 0.375, 0.5, 0.375, 1.0, 0.3125, 1.0, 0.3125, 0.5, 0.3125, 0.5, 0.3125, 1.0, 0.25, 1.0, 0.25, 0.5, 0.25, 0.5, 0.25, 1.0, 0.1875, 1.0, 0.1875, 0.5, 0.1875, 0.5, 0.1875, 1.0, 0.125, 1.0, 0.125, 0.5, 0.125, 0.5, 0.125, 1.0, 0.0625, 1.0, 0.0625, 0.5, 0.0625, 0.5, 0.0625, 1.0, 0.0, 1.0, 0.0, 0.5, 0.3125, 1.0, 0.375, 1.0, 0.375, 1.0, 0.3125, 1.0, 0.0, 1.0, 0.0625, 1.0, 0.0625, 1.0, 0.0, 1.0, 0.75, 1.0, 0.8125, 1.0, 0.8125, 1.0, 0.75, 1.0, 0.4375, 1.0, 0.5, 1.0, 0.5, 1.0, 0.4375, 1.0, 0.125, 1.0, 0.1875, 1.0, 0.1875, 1.0, 0.125, 1.0, 0.875, 1.0, 0.9375, 1.0, 0.9375, 1.0, 0.875, 1.0, 0.5625, 1.0, 0.625, 1.0, 0.625, 1.0, 0.5625, 1.0, 0.25, 1.0, 0.3125, 1.0, 0.3125, 1.0, 0.25, 1.0, 0.6875, 1.0, 0.75, 1.0, 0.75, 1.0, 0.6875, 1.0, 0.375, 1.0, 0.4375, 1.0, 0.4375, 1.0, 0.375, 1.0, 0.0625, 1.0, 0.125, 1.0, 0.125, 1.0, 0.0625, 1.0, 0.8125, 1.0, 0.875, 1.0, 0.875, 1.0, 0.8125, 1.0, 0.5, 1.0, 0.5625, 1.0, 0.5625, 1.0, 0.5, 1.0, 0.9375, 1.0, 1.0, 1.0, 1.0, 1.0, 0.9375, 1.0, 0.1875, 1.0, 0.25, 1.0, 0.25, 1.0, 0.1875, 1.0, 0.625, 1.0, 0.6875, 1.0, 0.6875, 1.0, 0.625, 1.0, 0.0625, 1.0, 0.125, 1.0, 0.125, 1.0, 0.0625, 1.0, 0.5, 1.0, 0.5625, 1.0, 0.5625, 1.0, 0.5, 1.0, 0.9375, 1.0, 1.0, 1.0, 1.0, 1.0, 0.9375, 1.0, 0.0, 1.0, 0.0625, 1.0, 0.0625, 1.0, 0.0, 1.0, 0.4375, 1.0, 0.5, 1.0, 0.5, 1.0, 0.4375, 1.0, 0.875, 1.0, 0.9375, 1.0, 0.9375, 1.0, 0.875, 1.0, 0.375, 1.0, 0.4375, 1.0, 0.4375, 1.0, 0.375, 1.0, 0.8125, 1.0, 0.875, 1.0, 0.875, 1.0, 0.8125, 1.0, 0.3125, 1.0, 0.375, 1.0, 0.375, 1.0, 0.3125, 1.0, 0.75, 1.0, 0.8125, 1.0, 0.8125, 1.0, 0.75, 1.0, 0.25, 1.0, 0.3125, 1.0, 0.3125, 1.0, 0.25, 1.0, 0.6875, 1.0, 0.75, 1.0, 0.75, 1.0, 0.6875, 1.0, 0.1875, 1.0, 0.25, 1.0, 0.25, 1.0, 0.1875, 1.0, 0.625, 1.0, 0.6875, 1.0, 0.6875, 1.0, 0.625, 1.0, 0.125, 1.0, 0.1875, 1.0, 0.1875, 1.0, 0.125, 1.0, 0.5625, 1.0, 0.625, 1.0, 0.625, 1.0, 0.5625, 1.0, 0.6875, 1.0, 0.75, 1.0, 0.75, 1.0, 0.6875, 1.0, 0.1875, 1.0, 0.25, 1.0, 0.25, 1.0, 0.1875, 1.0, 0.625, 1.0, 0.6875, 1.0, 0.6875, 1.0, 0.625, 1.0, 0.125, 1.0, 0.1875, 1.0, 0.1875, 1.0, 0.125, 1.0, 0.5625, 1.0, 0.625, 1.0, 0.625, 1.0, 0.5625, 1.0, 0.0625, 1.0, 0.125, 1.0, 0.125, 1.0, 0.0625, 1.0, 0.5, 1.0, 0.5625, 1.0, 0.5625, 1.0, 0.5, 1.0, 0.9375, 1.0, 1.0, 1.0, 1.0, 1.0, 0.9375, 1.0, 0.0, 1.0, 0.0625, 1.0, 0.0625, 1.0, 0.0, 1.0, 0.4375, 1.0, 0.5, 1.0, 0.5, 1.0, 0.4375, 1.0, 0.875, 1.0, 0.9375, 1.0, 0.9375, 1.0, 0.875, 1.0, 0.375, 1.0, 0.4375, 1.0, 0.4375, 1.0, 0.375, 1.0, 0.8125, 1.0, 0.875, 1.0, 0.875, 1.0, 0.8125, 1.0, 0.3125, 1.0, 0.375, 1.0, 0.375, 1.0, 0.3125, 1.0, 0.75, 1.0, 0.8125, 1.0, 0.8125, 1.0, 0.75, 1.0, 0.25, 1.0, 0.3125, 1.0, 0.3125, 1.0, 0.25, 1.0, 0.375, 1.0, 0.4375, 1.0, 0.4375, 1.0, 0.375, 1.0, 0.8125, 1.0, 0.875, 1.0, 0.875, 1.0, 0.8125, 1.0, 0.3125, 1.0, 0.375, 1.0, 0.375, 1.0, 0.3125, 1.0, 0.75, 1.0, 0.8125, 1.0, 0.8125, 1.0, 0.75, 1.0, 0.25, 1.0, 0.3125, 1.0, 0.3125, 1.0, 0.25, 1.0, 0.6875, 1.0, 0.75, 1.0, 0.75, 1.0, 0.6875, 1.0, 0.1875, 1.0, 0.25, 1.0, 0.25, 1.0, 0.1875, 1.0, 0.625, 1.0, 0.6875, 1.0, 0.6875, 1.0, 0.625, 1.0, 0.125, 1.0, 0.1875, 1.0, 0.1875, 1.0, 0.125, 1.0, 0.5625, 1.0, 0.625, 1.0, 0.625, 1.0, 0.5625, 1.0, 0.0625, 1.0, 0.125, 1.0, 0.125, 1.0, 0.0625, 1.0, 0.5, 1.0, 0.5625, 1.0, 0.5625, 1.0, 0.5, 1.0, 0.9375, 1.0, 1.0, 1.0, 1.0, 1.0, 0.9375, 1.0, 0.0, 1.0, 0.0625, 1.0, 0.0625, 1.0, 0.0, 1.0, 0.4375, 1.0, 0.5, 1.0, 0.5, 1.0, 0.4375, 1.0, 0.875, 1.0, 0.9375, 1.0, 0.9375, 1.0, 0.875, 1.0, 0.9375, 1.0, 0.0, 1.0, 0.0625, 1.0, 0.125, 1.0, 0.1875, 1.0, 0.25, 1.0, 0.3125, 1.0, 0.375, 1.0, 0.4375, 1.0, 0.5, 1.0, 0.5625, 1.0, 0.625, 1.0, 0.6875, 1.0, 0.75, 1.0, 0.8125, 1.0, 0.875, 1.0])
me_pole_middle_mesh.materials.append(mat_mat_pole)
me_pole_middle_mesh.use_remesh_fix_poles = True
me_pole_middle_mesh.use_remesh_preserve_attributes = False
me_pole_middle_mesh.use_mirror_vertex_groups = False
me_pole_middle_mesh.update()
me_pole_sides_mesh = bpy.data.meshes.new('Pole_Sides_Mesh')
me_pole_sides_mesh.from_pydata([(-7.451e-09, 0.11, 0.0), (-7.451e-09, 0.11, 2.467), (0.0421, 0.1016, 0.0), (0.0421, 0.1016, 2.467), (0.07778, 0.07778, 0.0), (0.07778, 0.07778, 2.467), (0.1016, 0.0421, 0.0), (0.1016, 0.0421, 2.467), (0.11, -3.877e-09, 0.0), (0.11, -3.877e-09, 2.467), (0.1016, -0.0421, 0.0), (0.1016, -0.0421, 2.467), (0.07778, -0.07778, 0.0), (0.07778, -0.07778, 2.467), (0.0421, -0.1016, 0.0), (0.0421, -0.1016, 2.467), (9.159e-09, -0.11, 0.0), (9.159e-09, -0.11, 2.467), (-0.0421, -0.1016, 0.0), (-0.0421, -0.1016, 2.467), (-0.07778, -0.07778, 0.0), (-0.07778, -0.07778, 2.467), (-0.1016, -0.0421, 0.0), (-0.1016, -0.0421, 2.467), (-0.11, 2.243e-09, 0.0), (-0.11, 2.243e-09, 2.467), (-0.1016, 0.0421, 0.0), (-0.1016, 0.0421, 2.467), (-0.07778, 0.07778, 0.0), (-0.07778, 0.07778, 2.467), (-0.0421, 0.1016, 0.0), (-0.0421, 0.1016, 2.467), (-6.302e-09, 0.08931, 2.467), (0.03418, 0.08251, 2.467), (0.06315, 0.06315, 2.467), (0.08251, 0.03418, 2.467), (0.08931, -2.809e-09, 2.467), (0.08251, -0.03418, 2.467), (0.06315, -0.06315, 2.467), (0.03418, -0.08251, 2.467), (7.183e-09, -0.08931, 2.467), (-0.03418, -0.08251, 2.467), (-0.06315, -0.06315, 2.467), (-0.08251, -0.03418, 2.467), (-0.08931, 2.16e-09, 2.467), (-0.08251, 0.03418, 2.467), (-0.06315, 0.06315, 2.467), (-0.03418, 0.08251, 2.467), (-6.302e-09, 0.08931, 2.492), (0.03418, 0.08251, 2.492), (0.06315, 0.06315, 2.492), (0.08251, 0.03418, 2.492), (0.08931, -2.809e-09, 2.492), (0.08251, -0.03418, 2.492), (0.06315, -0.06315, 2.492), (0.03418, -0.08251, 2.492), (7.183e-09, -0.08931, 2.492), (-0.03418, -0.08251, 2.492), (-0.06315, -0.06315, 2.492), (-0.08251, -0.03418, 2.492), (-0.08931, 2.16e-09, 2.492), (-0.08251, 0.03418, 2.492), (-0.06315, 0.06315, 2.492), (-0.03418, 0.08251, 2.492), (-4.305e-09, 0.06864, 2.492), (0.02627, 0.06342, 2.492), (0.04854, 0.04854, 2.492), (0.06342, 0.02627, 2.492), (0.06864, -2.159e-09, 2.492), (0.06342, -0.02627, 2.492), (0.04854, -0.04854, 2.492), (0.02627, -0.06342, 2.492), (6.06e-09, -0.06864, 2.492), (-0.02627, -0.06342, 2.492), (-0.04854, -0.04854, 2.492), (-0.06342, -0.02627, 2.492), (-0.06865, 1.66e-09, 2.492), (-0.06342, 0.02627, 2.492), (-0.04854, 0.04854, 2.492), (-0.02627, 0.06342, 2.492), (-4.305e-09, 0.06864, 2.535), (0.02627, 0.06342, 2.535), (0.04854, 0.04854, 2.535), (0.06342, 0.02627, 2.535), (0.06864, -2.159e-09, 2.535), (0.06342, -0.02627, 2.535), (0.04854, -0.04854, 2.535), (0.02627, -0.06342, 2.535), (6.06e-09, -0.06864, 2.535), (-0.02627, -0.06342, 2.535), (-0.04854, -0.04854, 2.535), (-0.06342, -0.02627, 2.535), (-0.06865, 1.66e-09, 2.535), (-0.06342, 0.02627, 2.535), (-0.04854, 0.04854, 2.535), (-0.02627, 0.06342, 2.535)], [], [(0, 1, 3, 2), (2, 3, 5, 4), (4, 5, 7, 6), (6, 7, 9, 8), (8, 9, 11, 10), (10, 11, 13, 12), (12, 13, 15, 14), (14, 15, 17, 16), (16, 17, 19, 18), (18, 19, 21, 20), (20, 21, 23, 22), (22, 23, 25, 24), (24, 25, 27, 26), (26, 27, 29, 28), (28, 29, 31, 30), (30, 31, 1, 0), (23, 21, 42, 43), (1, 31, 47, 32), (9, 7, 35, 36), (19, 17, 40, 41), (29, 27, 45, 46), (5, 3, 33, 34), (15, 13, 38, 39), (25, 23, 43, 44), (11, 9, 36, 37), (21, 19, 41, 42), (31, 29, 46, 47), (7, 5, 34, 35), (17, 15, 39, 40), (3, 1, 32, 33), (27, 25, 44, 45), (13, 11, 37, 38), (47, 46, 62, 63), (40, 39, 55, 56), (33, 32, 48, 49), (32, 47, 63, 48), (41, 40, 56, 57), (34, 33, 49, 50), (42, 41, 57, 58), (35, 34, 50, 51), (43, 42, 58, 59), (36, 35, 51, 52), (44, 43, 59, 60), (37, 36, 52, 53), (45, 44, 60, 61), (38, 37, 53, 54), (46, 45, 61, 62), (39, 38, 54, 55), (53, 52, 68, 69), (61, 60, 76, 77), (54, 53, 69, 70), (62, 61, 77, 78), (55, 54, 70, 71), (63, 62, 78, 79), (56, 55, 71, 72), (49, 48, 64, 65), (48, 63, 79, 64), (57, 56, 72, 73), (50, 49, 65, 66), (58, 57, 73, 74), (51, 50, 66, 67), (59, 58, 74, 75), (52, 51, 67, 68), (60, 59, 75, 76), (74, 73, 89, 90), (67, 66, 82, 83), (75, 74, 90, 91), (68, 67, 83, 84), (76, 75, 91, 92), (69, 68, 84, 85), (77, 76, 92, 93), (70, 69, 85, 86), (78, 77, 93, 94), (71, 70, 86, 87), (79, 78, 94, 95), (72, 71, 87, 88), (65, 64, 80, 81), (64, 79, 95, 80), (73, 72, 88, 89), (66, 65, 81, 82), (81, 80, 95, 94, 93, 92, 91, 90, 89, 88, 87, 86, 85, 84, 83, 82)])
me_pole_sides_mesh.polygons.foreach_set('use_smooth', [True] * 81)
_uv = me_pole_sides_mesh.uv_layers.new(name='UVMap')
_uv.uv.foreach_set('vector', [1.0, 0.5, 1.0, 1.0, 0.9375, 1.0, 0.9375, 0.5, 0.9375, 0.5, 0.9375, 1.0, 0.875, 1.0, 0.875, 0.5, 0.875, 0.5, 0.875, 1.0, 0.8125, 1.0, 0.8125, 0.5, 0.8125, 0.5, 0.8125, 1.0, 0.75, 1.0, 0.75, 0.5, 0.75, 0.5, 0.75, 1.0, 0.6875, 1.0, 0.6875, 0.5, 0.6875, 0.5, 0.6875, 1.0, 0.625, 1.0, 0.625, 0.5, 0.625, 0.5, 0.625, 1.0, 0.5625, 1.0, 0.5625, 0.5, 0.5625, 0.5, 0.5625, 1.0, 0.5, 1.0, 0.5, 0.5, 0.5, 0.5, 0.5, 1.0, 0.4375, 1.0, 0.4375, 0.5, 0.4375, 0.5, 0.4375, 1.0, 0.375, 1.0, 0.375, 0.5, 0.375, 0.5, 0.375, 1.0, 0.3125, 1.0, 0.3125, 0.5, 0.3125, 0.5, 0.3125, 1.0, 0.25, 1.0, 0.25, 0.5, 0.25, 0.5, 0.25, 1.0, 0.1875, 1.0, 0.1875, 0.5, 0.1875, 0.5, 0.1875, 1.0, 0.125, 1.0, 0.125, 0.5, 0.125, 0.5, 0.125, 1.0, 0.0625, 1.0, 0.0625, 0.5, 0.0625, 0.5, 0.0625, 1.0, 0.0, 1.0, 0.0, 0.5, 0.3125, 1.0, 0.375, 1.0, 0.375, 1.0, 0.3125, 1.0, 0.0, 1.0, 0.0625, 1.0, 0.0625, 1.0, 0.0, 1.0, 0.75, 1.0, 0.8125, 1.0, 0.8125, 1.0, 0.75, 1.0, 0.4375, 1.0, 0.5, 1.0, 0.5, 1.0, 0.4375, 1.0, 0.125, 1.0, 0.1875, 1.0, 0.1875, 1.0, 0.125, 1.0, 0.875, 1.0, 0.9375, 1.0, 0.9375, 1.0, 0.875, 1.0, 0.5625, 1.0, 0.625, 1.0, 0.625, 1.0, 0.5625, 1.0, 0.25, 1.0, 0.3125, 1.0, 0.3125, 1.0, 0.25, 1.0, 0.6875, 1.0, 0.75, 1.0, 0.75, 1.0, 0.6875, 1.0, 0.375, 1.0, 0.4375, 1.0, 0.4375, 1.0, 0.375, 1.0, 0.0625, 1.0, 0.125, 1.0, 0.125, 1.0, 0.0625, 1.0, 0.8125, 1.0, 0.875, 1.0, 0.875, 1.0, 0.8125, 1.0, 0.5, 1.0, 0.5625, 1.0, 0.5625, 1.0, 0.5, 1.0, 0.9375, 1.0, 1.0, 1.0, 1.0, 1.0, 0.9375, 1.0, 0.1875, 1.0, 0.25, 1.0, 0.25, 1.0, 0.1875, 1.0, 0.625, 1.0, 0.6875, 1.0, 0.6875, 1.0, 0.625, 1.0, 0.0625, 1.0, 0.125, 1.0, 0.125, 1.0, 0.0625, 1.0, 0.5, 1.0, 0.5625, 1.0, 0.5625, 1.0, 0.5, 1.0, 0.9375, 1.0, 1.0, 1.0, 1.0, 1.0, 0.9375, 1.0, 0.0, 1.0, 0.0625, 1.0, 0.0625, 1.0, 0.0, 1.0, 0.4375, 1.0, 0.5, 1.0, 0.5, 1.0, 0.4375, 1.0, 0.875, 1.0, 0.9375, 1.0, 0.9375, 1.0, 0.875, 1.0, 0.375, 1.0, 0.4375, 1.0, 0.4375, 1.0, 0.375, 1.0, 0.8125, 1.0, 0.875, 1.0, 0.875, 1.0, 0.8125, 1.0, 0.3125, 1.0, 0.375, 1.0, 0.375, 1.0, 0.3125, 1.0, 0.75, 1.0, 0.8125, 1.0, 0.8125, 1.0, 0.75, 1.0, 0.25, 1.0, 0.3125, 1.0, 0.3125, 1.0, 0.25, 1.0, 0.6875, 1.0, 0.75, 1.0, 0.75, 1.0, 0.6875, 1.0, 0.1875, 1.0, 0.25, 1.0, 0.25, 1.0, 0.1875, 1.0, 0.625, 1.0, 0.6875, 1.0, 0.6875, 1.0, 0.625, 1.0, 0.125, 1.0, 0.1875, 1.0, 0.1875, 1.0, 0.125, 1.0, 0.5625, 1.0, 0.625, 1.0, 0.625, 1.0, 0.5625, 1.0, 0.6875, 1.0, 0.75, 1.0, 0.75, 1.0, 0.6875, 1.0, 0.1875, 1.0, 0.25, 1.0, 0.25, 1.0, 0.1875, 1.0, 0.625, 1.0, 0.6875, 1.0, 0.6875, 1.0, 0.625, 1.0, 0.125, 1.0, 0.1875, 1.0, 0.1875, 1.0, 0.125, 1.0, 0.5625, 1.0, 0.625, 1.0, 0.625, 1.0, 0.5625, 1.0, 0.0625, 1.0, 0.125, 1.0, 0.125, 1.0, 0.0625, 1.0, 0.5, 1.0, 0.5625, 1.0, 0.5625, 1.0, 0.5, 1.0, 0.9375, 1.0, 1.0, 1.0, 1.0, 1.0, 0.9375, 1.0, 0.0, 1.0, 0.0625, 1.0, 0.0625, 1.0, 0.0, 1.0, 0.4375, 1.0, 0.5, 1.0, 0.5, 1.0, 0.4375, 1.0, 0.875, 1.0, 0.9375, 1.0, 0.9375, 1.0, 0.875, 1.0, 0.375, 1.0, 0.4375, 1.0, 0.4375, 1.0, 0.375, 1.0, 0.8125, 1.0, 0.875, 1.0, 0.875, 1.0, 0.8125, 1.0, 0.3125, 1.0, 0.375, 1.0, 0.375, 1.0, 0.3125, 1.0, 0.75, 1.0, 0.8125, 1.0, 0.8125, 1.0, 0.75, 1.0, 0.25, 1.0, 0.3125, 1.0, 0.3125, 1.0, 0.25, 1.0, 0.375, 1.0, 0.4375, 1.0, 0.4375, 1.0, 0.375, 1.0, 0.8125, 1.0, 0.875, 1.0, 0.875, 1.0, 0.8125, 1.0, 0.3125, 1.0, 0.375, 1.0, 0.375, 1.0, 0.3125, 1.0, 0.75, 1.0, 0.8125, 1.0, 0.8125, 1.0, 0.75, 1.0, 0.25, 1.0, 0.3125, 1.0, 0.3125, 1.0, 0.25, 1.0, 0.6875, 1.0, 0.75, 1.0, 0.75, 1.0, 0.6875, 1.0, 0.1875, 1.0, 0.25, 1.0, 0.25, 1.0, 0.1875, 1.0, 0.625, 1.0, 0.6875, 1.0, 0.6875, 1.0, 0.625, 1.0, 0.125, 1.0, 0.1875, 1.0, 0.1875, 1.0, 0.125, 1.0, 0.5625, 1.0, 0.625, 1.0, 0.625, 1.0, 0.5625, 1.0, 0.0625, 1.0, 0.125, 1.0, 0.125, 1.0, 0.0625, 1.0, 0.5, 1.0, 0.5625, 1.0, 0.5625, 1.0, 0.5, 1.0, 0.9375, 1.0, 1.0, 1.0, 1.0, 1.0, 0.9375, 1.0, 0.0, 1.0, 0.0625, 1.0, 0.0625, 1.0, 0.0, 1.0, 0.4375, 1.0, 0.5, 1.0, 0.5, 1.0, 0.4375, 1.0, 0.875, 1.0, 0.9375, 1.0, 0.9375, 1.0, 0.875, 1.0, 0.9375, 1.0, 0.0, 1.0, 0.0625, 1.0, 0.125, 1.0, 0.1875, 1.0, 0.25, 1.0, 0.3125, 1.0, 0.375, 1.0, 0.4375, 1.0, 0.5, 1.0, 0.5625, 1.0, 0.625, 1.0, 0.6875, 1.0, 0.75, 1.0, 0.8125, 1.0, 0.875, 1.0])
me_pole_sides_mesh.materials.append(mat_mat_pole)
me_pole_sides_mesh.use_remesh_fix_poles = True
me_pole_sides_mesh.use_remesh_preserve_attributes = False
me_pole_sides_mesh.use_mirror_vertex_groups = False
me_pole_sides_mesh.update()
me_spike_mesh = bpy.data.meshes.new('Spike_Mesh')
me_spike_mesh.from_pydata([(-3.722, 0.3747, 0.0), (-3.687, 0.3713, 0.0), (-3.653, 0.361, 0.0), (-3.622, 0.3444, 0.0), (-3.595, 0.322, 0.0), (-3.572, 0.2947, 0.0), (-3.556, 0.2636, 0.0), (-3.546, 0.2298, 0.0), (-3.542, 0.1947, 0.0), (-3.546, 0.1596, 0.0), (-3.556, 0.1258, 0.0), (-3.572, 0.09473, 0.0), (-3.595, 0.06745, 0.0), (-3.622, 0.04506, 0.0), (-3.653, 0.02843, 0.0), (-3.687, 0.01819, 0.0), (-3.722, 0.01473, 0.0), (-3.757, 0.01819, 0.0), (-3.791, 0.02843, 0.0), (-3.822, 0.04506, 0.0), (-3.849, 0.06745, 0.0), (-3.872, 0.09473, 0.0), (-3.888, 0.1258, 0.0), (-3.899, 0.1596, 0.0), (-3.902, 0.1947, 0.0), (-3.899, 0.2298, 0.0), (-3.888, 0.2636, 0.0), (-3.872, 0.2947, 0.0), (-3.849, 0.322, 0.0), (-3.822, 0.3444, 0.0), (-3.791, 0.361, 0.0), (-3.757, 0.3713, 0.0), (-3.722, 0.1947, 0.54), (-3.722, -0.02527, 0.0), (-3.687, -0.02873, 0.0), (-3.653, -0.03897, 0.0), (-3.622, -0.05561, 0.0), (-3.595, -0.07799, 0.0), (-3.572, -0.1053, 0.0), (-3.556, -0.1364, 0.0), (-3.546, -0.1702, 0.0), (-3.542, -0.2053, 0.0), (-3.546, -0.2404, 0.0), (-3.556, -0.2742, 0.0), (-3.572, -0.3053, 0.0), (-3.595, -0.3325, 0.0), (-3.622, -0.3549, 0.0), (-3.653, -0.3716, 0.0), (-3.687, -0.3818, 0.0), (-3.722, -0.3853, 0.0), (-3.757, -0.3818, 0.0), (-3.791, -0.3716, 0.0), (-3.822, -0.3549, 0.0), (-3.849, -0.3325, 0.0), (-3.872, -0.3053, 0.0), (-3.888, -0.2742, 0.0), (-3.899, -0.2404, 0.0), (-3.902, -0.2053, 0.0), (-3.899, -0.1702, 0.0), (-3.888, -0.1364, 0.0), (-3.872, -0.1053, 0.0), (-3.849, -0.07799, 0.0), (-3.822, -0.05561, 0.0), (-3.791, -0.03897, 0.0), (-3.757, -0.02873, 0.0), (-3.722, -0.2053, 0.54)], [], [(0, 32, 1), (1, 32, 2), (2, 32, 3), (3, 32, 4), (4, 32, 5), (5, 32, 6), (6, 32, 7), (7, 32, 8), (8, 32, 9), (9, 32, 10), (10, 32, 11), (11, 32, 12), (12, 32, 13), (13, 32, 14), (14, 32, 15), (15, 32, 16), (16, 32, 17), (17, 32, 18), (18, 32, 19), (19, 32, 20), (20, 32, 21), (21, 32, 22), (22, 32, 23), (23, 32, 24), (24, 32, 25), (25, 32, 26), (26, 32, 27), (27, 32, 28), (28, 32, 29), (29, 32, 30), (0, 1, 2, 3, 4, 5, 6, 7, 8, 9, 10, 11, 12, 13, 14, 15, 16, 17, 18, 19, 20, 21, 22, 23, 24, 25, 26, 27, 28, 29, 30, 31), (30, 32, 31), (31, 32, 0), (33, 65, 34), (34, 65, 35), (35, 65, 36), (36, 65, 37), (37, 65, 38), (38, 65, 39), (39, 65, 40), (40, 65, 41), (41, 65, 42), (42, 65, 43), (43, 65, 44), (44, 65, 45), (45, 65, 46), (46, 65, 47), (47, 65, 48), (48, 65, 49), (49, 65, 50), (50, 65, 51), (51, 65, 52), (52, 65, 53), (53, 65, 54), (54, 65, 55), (55, 65, 56), (56, 65, 57), (57, 65, 58), (58, 65, 59), (59, 65, 60), (60, 65, 61), (61, 65, 62), (62, 65, 63), (33, 34, 35, 36, 37, 38, 39, 40, 41, 42, 43, 44, 45, 46, 47, 48, 49, 50, 51, 52, 53, 54, 55, 56, 57, 58, 59, 60, 61, 62, 63, 64), (63, 65, 64), (64, 65, 33)])
me_spike_mesh.polygons.foreach_set('use_smooth', [True] * 66)
_uv = me_spike_mesh.uv_layers.new(name='UVMap')
_uv.uv.foreach_set('vector', [0.25, 0.49, 0.25, 0.25, 0.2968, 0.4854, 0.2968, 0.4854, 0.25, 0.25, 0.3418, 0.4717, 0.3418, 0.4717, 0.25, 0.25, 0.3833, 0.4496, 0.3833, 0.4496, 0.25, 0.25, 0.4197, 0.4197, 0.4197, 0.4197, 0.25, 0.25, 0.4496, 0.3833, 0.4496, 0.3833, 0.25, 0.25, 0.4717, 0.3418, 0.4717, 0.3418, 0.25, 0.25, 0.4854, 0.2968, 0.4854, 0.2968, 0.25, 0.25, 0.49, 0.25, 0.49, 0.25, 0.25, 0.25, 0.4854, 0.2032, 0.4854, 0.2032, 0.25, 0.25, 0.4717, 0.1582, 0.4717, 0.1582, 0.25, 0.25, 0.4496, 0.1167, 0.4496, 0.1167, 0.25, 0.25, 0.4197, 0.08029, 0.4197, 0.08029, 0.25, 0.25, 0.3833, 0.05045, 0.3833, 0.05045, 0.25, 0.25, 0.3418, 0.02827, 0.3418, 0.02827, 0.25, 0.25, 0.2968, 0.01461, 0.2968, 0.01461, 0.25, 0.25, 0.25, 0.01, 0.25, 0.01, 0.25, 0.25, 0.2032, 0.01461, 0.2032, 0.01461, 0.25, 0.25, 0.1582, 0.02827, 0.1582, 0.02827, 0.25, 0.25, 0.1167, 0.05045, 0.1167, 0.05045, 0.25, 0.25, 0.08029, 0.08029, 0.08029, 0.08029, 0.25, 0.25, 0.05045, 0.1167, 0.05045, 0.1167, 0.25, 0.25, 0.02827, 0.1582, 0.02827, 0.1582, 0.25, 0.25, 0.01461, 0.2032, 0.01461, 0.2032, 0.25, 0.25, 0.01, 0.25, 0.01, 0.25, 0.25, 0.25, 0.01461, 0.2968, 0.01461, 0.2968, 0.25, 0.25, 0.02827, 0.3418, 0.02827, 0.3418, 0.25, 0.25, 0.05045, 0.3833, 0.05045, 0.3833, 0.25, 0.25, 0.08029, 0.4197, 0.08029, 0.4197, 0.25, 0.25, 0.1167, 0.4496, 0.1167, 0.4496, 0.25, 0.25, 0.1582, 0.4717, 0.75, 0.49, 0.7968, 0.4854, 0.8418, 0.4717, 0.8833, 0.4496, 0.9197, 0.4197, 0.9496, 0.3833, 0.9717, 0.3418, 0.9854, 0.2968, 0.99, 0.25, 0.9854, 0.2032, 0.9717, 0.1582, 0.9496, 0.1167, 0.9197, 0.08029, 0.8833, 0.05045, 0.8418, 0.02827, 0.7968, 0.01461, 0.75, 0.01, 0.7032, 0.01461, 0.6582, 0.02827, 0.6167, 0.05045, 0.5803, 0.08029, 0.5504, 0.1167, 0.5283, 0.1582, 0.5146, 0.2032, 0.51, 0.25, 0.5146, 0.2968, 0.5283, 0.3418, 0.5504, 0.3833, 0.5803, 0.4197, 0.6167, 0.4496, 0.6582, 0.4717, 0.7032, 0.4854, 0.1582, 0.4717, 0.25, 0.25, 0.2032, 0.4854, 0.2032, 0.4854, 0.25, 0.25, 0.25, 0.49, 0.25, 0.49, 0.25, 0.25, 0.2968, 0.4854, 0.2968, 0.4854, 0.25, 0.25, 0.3418, 0.4717, 0.3418, 0.4717, 0.25, 0.25, 0.3833, 0.4496, 0.3833, 0.4496, 0.25, 0.25, 0.4197, 0.4197, 0.4197, 0.4197, 0.25, 0.25, 0.4496, 0.3833, 0.4496, 0.3833, 0.25, 0.25, 0.4717, 0.3418, 0.4717, 0.3418, 0.25, 0.25, 0.4854, 0.2968, 0.4854, 0.2968, 0.25, 0.25, 0.49, 0.25, 0.49, 0.25, 0.25, 0.25, 0.4854, 0.2032, 0.4854, 0.2032, 0.25, 0.25, 0.4717, 0.1582, 0.4717, 0.1582, 0.25, 0.25, 0.4496, 0.1167, 0.4496, 0.1167, 0.25, 0.25, 0.4197, 0.08029, 0.4197, 0.08029, 0.25, 0.25, 0.3833, 0.05045, 0.3833, 0.05045, 0.25, 0.25, 0.3418, 0.02827, 0.3418, 0.02827, 0.25, 0.25, 0.2968, 0.01461, 0.2968, 0.01461, 0.25, 0.25, 0.25, 0.01, 0.25, 0.01, 0.25, 0.25, 0.2032, 0.01461, 0.2032, 0.01461, 0.25, 0.25, 0.1582, 0.02827, 0.1582, 0.02827, 0.25, 0.25, 0.1167, 0.05045, 0.1167, 0.05045, 0.25, 0.25, 0.08029, 0.08029, 0.08029, 0.08029, 0.25, 0.25, 0.05045, 0.1167, 0.05045, 0.1167, 0.25, 0.25, 0.02827, 0.1582, 0.02827, 0.1582, 0.25, 0.25, 0.01461, 0.2032, 0.01461, 0.2032, 0.25, 0.25, 0.01, 0.25, 0.01, 0.25, 0.25, 0.25, 0.01461, 0.2968, 0.01461, 0.2968, 0.25, 0.25, 0.02827, 0.3418, 0.02827, 0.3418, 0.25, 0.25, 0.05045, 0.3833, 0.05045, 0.3833, 0.25, 0.25, 0.08029, 0.4197, 0.08029, 0.4197, 0.25, 0.25, 0.1167, 0.4496, 0.1167, 0.4496, 0.25, 0.25, 0.1582, 0.4717, 0.75, 0.49, 0.7968, 0.4854, 0.8418, 0.4717, 0.8833, 0.4496, 0.9197, 0.4197, 0.9496, 0.3833, 0.9717, 0.3418, 0.9854, 0.2968, 0.99, 0.25, 0.9854, 0.2032, 0.9717, 0.1582, 0.9496, 0.1167, 0.9197, 0.08029, 0.8833, 0.05045, 0.8418, 0.02827, 0.7968, 0.01461, 0.75, 0.01, 0.7032, 0.01461, 0.6582, 0.02827, 0.6167, 0.05045, 0.5803, 0.08029, 0.5504, 0.1167, 0.5283, 0.1582, 0.5146, 0.2032, 0.51, 0.25, 0.5146, 0.2968, 0.5283, 0.3418, 0.5504, 0.3833, 0.5803, 0.4197, 0.6167, 0.4496, 0.6582, 0.4717, 0.7032, 0.4854, 0.1582, 0.4717, 0.25, 0.25, 0.2032, 0.4854, 0.2032, 0.4854, 0.25, 0.25, 0.25, 0.49])
me_spike_mesh.materials.append(mat_mat_spike)
me_spike_mesh.use_remesh_fix_poles = True
me_spike_mesh.use_remesh_preserve_attributes = False
me_spike_mesh.use_mirror_vertex_groups = False
me_spike_mesh.update()
me_spike_floor_mesh = bpy.data.meshes.new('Spike_Floor_Mesh')
me_spike_floor_mesh.from_pydata([(-1.985, -1.985, 0.0), (1.931, -1.985, 0.0), (-1.985, 1.985, 0.0), (1.931, 1.985, 0.0)], [], [(0, 1, 3, 2)])
me_spike_floor_mesh.use_remesh_fix_poles = True
me_spike_floor_mesh.use_remesh_preserve_attributes = False
me_spike_floor_mesh.use_mirror_vertex_groups = False
me_spike_floor_mesh.update()
me_spike_move_mesh = bpy.data.meshes.new('Spike_Move_Mesh')
me_spike_move_mesh.from_pydata([(-0.8633, 0.3747, 0.0), (-0.8282, 0.3713, 0.0), (-0.7945, 0.361, 0.0), (-0.7633, 0.3444, 0.0), (-0.7361, 0.322, 0.0), (-0.7137, 0.2947, 0.0), (-0.697, 0.2636, 0.0), (-0.6868, 0.2298, 0.0), (-0.6833, 0.1947, 0.0), (-0.6868, 0.1596, 0.0), (-0.697, 0.1258, 0.0), (-0.7137, 0.09473, 0.0), (-0.7361, 0.06745, 0.0), (-0.7633, 0.04506, 0.0), (-0.7945, 0.02843, 0.0), (-0.8282, 0.01819, 0.0), (-0.8633, 0.01473, 0.0), (-0.8985, 0.01819, 0.0), (-0.9322, 0.02843, 0.0), (-0.9633, 0.04506, 0.0), (-0.9906, 0.06745, 0.0), (-1.013, 0.09473, 0.0), (-1.03, 0.1258, 0.0), (-1.04, 0.1596, 0.0), (-1.043, 0.1947, 0.0), (-1.04, 0.2298, 0.0), (-1.03, 0.2636, 0.0), (-1.013, 0.2947, 0.0), (-0.9906, 0.322, 0.0), (-0.9633, 0.3444, 0.0), (-0.9322, 0.361, 0.0), (-0.8985, 0.3713, 0.0), (-0.8633, 0.1947, 0.54), (-0.8633, -0.02527, 0.0), (-0.8282, -0.02873, 0.0), (-0.7945, -0.03897, 0.0), (-0.7633, -0.05561, 0.0), (-0.7361, -0.07799, 0.0), (-0.7137, -0.1053, 0.0), (-0.697, -0.1364, 0.0), (-0.6868, -0.1702, 0.0), (-0.6833, -0.2053, 0.0), (-0.6868, -0.2404, 0.0), (-0.697, -0.2742, 0.0), (-0.7137, -0.3053, 0.0), (-0.7361, -0.3325, 0.0), (-0.7633, -0.3549, 0.0), (-0.7945, -0.3716, 0.0), (-0.8282, -0.3818, 0.0), (-0.8633, -0.3853, 0.0), (-0.8985, -0.3818, 0.0), (-0.9322, -0.3716, 0.0), (-0.9633, -0.3549, 0.0), (-0.9906, -0.3325, 0.0), (-1.013, -0.3053, 0.0), (-1.03, -0.2742, 0.0), (-1.04, -0.2404, 0.0), (-1.043, -0.2053, 0.0), (-1.04, -0.1702, 0.0), (-1.03, -0.1364, 0.0), (-1.013, -0.1053, 0.0), (-0.9906, -0.07799, 0.0), (-0.9633, -0.05561, 0.0), (-0.9322, -0.03897, 0.0), (-0.8984, -0.02873, 0.0), (-0.8633, -0.2053, 0.54)], [], [(0, 32, 1), (1, 32, 2), (2, 32, 3), (3, 32, 4), (4, 32, 5), (5, 32, 6), (6, 32, 7), (7, 32, 8), (8, 32, 9), (9, 32, 10), (10, 32, 11), (11, 32, 12), (12, 32, 13), (13, 32, 14), (14, 32, 15), (15, 32, 16), (16, 32, 17), (17, 32, 18), (18, 32, 19), (19, 32, 20), (20, 32, 21), (21, 32, 22), (22, 32, 23), (23, 32, 24), (24, 32, 25), (25, 32, 26), (26, 32, 27), (27, 32, 28), (28, 32, 29), (29, 32, 30), (0, 1, 2, 3, 4, 5, 6, 7, 8, 9, 10, 11, 12, 13, 14, 15, 16, 17, 18, 19, 20, 21, 22, 23, 24, 25, 26, 27, 28, 29, 30, 31), (30, 32, 31), (31, 32, 0), (33, 65, 34), (34, 65, 35), (35, 65, 36), (36, 65, 37), (37, 65, 38), (38, 65, 39), (39, 65, 40), (40, 65, 41), (41, 65, 42), (42, 65, 43), (43, 65, 44), (44, 65, 45), (45, 65, 46), (46, 65, 47), (47, 65, 48), (48, 65, 49), (49, 65, 50), (50, 65, 51), (51, 65, 52), (52, 65, 53), (53, 65, 54), (54, 65, 55), (55, 65, 56), (56, 65, 57), (57, 65, 58), (58, 65, 59), (59, 65, 60), (60, 65, 61), (61, 65, 62), (62, 65, 63), (33, 34, 35, 36, 37, 38, 39, 40, 41, 42, 43, 44, 45, 46, 47, 48, 49, 50, 51, 52, 53, 54, 55, 56, 57, 58, 59, 60, 61, 62, 63, 64), (63, 65, 64), (64, 65, 33)])
me_spike_move_mesh.polygons.foreach_set('use_smooth', [True] * 66)
_uv = me_spike_move_mesh.uv_layers.new(name='UVMap')
_uv.uv.foreach_set('vector', [0.25, 0.49, 0.25, 0.25, 0.2968, 0.4854, 0.2968, 0.4854, 0.25, 0.25, 0.3418, 0.4717, 0.3418, 0.4717, 0.25, 0.25, 0.3833, 0.4496, 0.3833, 0.4496, 0.25, 0.25, 0.4197, 0.4197, 0.4197, 0.4197, 0.25, 0.25, 0.4496, 0.3833, 0.4496, 0.3833, 0.25, 0.25, 0.4717, 0.3418, 0.4717, 0.3418, 0.25, 0.25, 0.4854, 0.2968, 0.4854, 0.2968, 0.25, 0.25, 0.49, 0.25, 0.49, 0.25, 0.25, 0.25, 0.4854, 0.2032, 0.4854, 0.2032, 0.25, 0.25, 0.4717, 0.1582, 0.4717, 0.1582, 0.25, 0.25, 0.4496, 0.1167, 0.4496, 0.1167, 0.25, 0.25, 0.4197, 0.08029, 0.4197, 0.08029, 0.25, 0.25, 0.3833, 0.05045, 0.3833, 0.05045, 0.25, 0.25, 0.3418, 0.02827, 0.3418, 0.02827, 0.25, 0.25, 0.2968, 0.01461, 0.2968, 0.01461, 0.25, 0.25, 0.25, 0.01, 0.25, 0.01, 0.25, 0.25, 0.2032, 0.01461, 0.2032, 0.01461, 0.25, 0.25, 0.1582, 0.02827, 0.1582, 0.02827, 0.25, 0.25, 0.1167, 0.05045, 0.1167, 0.05045, 0.25, 0.25, 0.08029, 0.08029, 0.08029, 0.08029, 0.25, 0.25, 0.05045, 0.1167, 0.05045, 0.1167, 0.25, 0.25, 0.02827, 0.1582, 0.02827, 0.1582, 0.25, 0.25, 0.01461, 0.2032, 0.01461, 0.2032, 0.25, 0.25, 0.01, 0.25, 0.01, 0.25, 0.25, 0.25, 0.01461, 0.2968, 0.01461, 0.2968, 0.25, 0.25, 0.02827, 0.3418, 0.02827, 0.3418, 0.25, 0.25, 0.05045, 0.3833, 0.05045, 0.3833, 0.25, 0.25, 0.08029, 0.4197, 0.08029, 0.4197, 0.25, 0.25, 0.1167, 0.4496, 0.1167, 0.4496, 0.25, 0.25, 0.1582, 0.4717, 0.75, 0.49, 0.7968, 0.4854, 0.8418, 0.4717, 0.8833, 0.4496, 0.9197, 0.4197, 0.9496, 0.3833, 0.9717, 0.3418, 0.9854, 0.2968, 0.99, 0.25, 0.9854, 0.2032, 0.9717, 0.1582, 0.9496, 0.1167, 0.9197, 0.08029, 0.8833, 0.05045, 0.8418, 0.02827, 0.7968, 0.01461, 0.75, 0.01, 0.7032, 0.01461, 0.6582, 0.02827, 0.6167, 0.05045, 0.5803, 0.08029, 0.5504, 0.1167, 0.5283, 0.1582, 0.5146, 0.2032, 0.51, 0.25, 0.5146, 0.2968, 0.5283, 0.3418, 0.5504, 0.3833, 0.5803, 0.4197, 0.6167, 0.4496, 0.6582, 0.4717, 0.7032, 0.4854, 0.1582, 0.4717, 0.25, 0.25, 0.2032, 0.4854, 0.2032, 0.4854, 0.25, 0.25, 0.25, 0.49, 0.25, 0.49, 0.25, 0.25, 0.2968, 0.4854, 0.2968, 0.4854, 0.25, 0.25, 0.3418, 0.4717, 0.3418, 0.4717, 0.25, 0.25, 0.3833, 0.4496, 0.3833, 0.4496, 0.25, 0.25, 0.4197, 0.4197, 0.4197, 0.4197, 0.25, 0.25, 0.4496, 0.3833, 0.4496, 0.3833, 0.25, 0.25, 0.4717, 0.3418, 0.4717, 0.3418, 0.25, 0.25, 0.4854, 0.2968, 0.4854, 0.2968, 0.25, 0.25, 0.49, 0.25, 0.49, 0.25, 0.25, 0.25, 0.4854, 0.2032, 0.4854, 0.2032, 0.25, 0.25, 0.4717, 0.1582, 0.4717, 0.1582, 0.25, 0.25, 0.4496, 0.1167, 0.4496, 0.1167, 0.25, 0.25, 0.4197, 0.08029, 0.4197, 0.08029, 0.25, 0.25, 0.3833, 0.05045, 0.3833, 0.05045, 0.25, 0.25, 0.3418, 0.02827, 0.3418, 0.02827, 0.25, 0.25, 0.2968, 0.01461, 0.2968, 0.01461, 0.25, 0.25, 0.25, 0.01, 0.25, 0.01, 0.25, 0.25, 0.2032, 0.01461, 0.2032, 0.01461, 0.25, 0.25, 0.1582, 0.02827, 0.1582, 0.02827, 0.25, 0.25, 0.1167, 0.05045, 0.1167, 0.05045, 0.25, 0.25, 0.08029, 0.08029, 0.08029, 0.08029, 0.25, 0.25, 0.05045, 0.1167, 0.05045, 0.1167, 0.25, 0.25, 0.02827, 0.1582, 0.02827, 0.1582, 0.25, 0.25, 0.01461, 0.2032, 0.01461, 0.2032, 0.25, 0.25, 0.01, 0.25, 0.01, 0.25, 0.25, 0.25, 0.01461, 0.2968, 0.01461, 0.2968, 0.25, 0.25, 0.02827, 0.3418, 0.02827, 0.3418, 0.25, 0.25, 0.05045, 0.3833, 0.05045, 0.3833, 0.25, 0.25, 0.08029, 0.4197, 0.08029, 0.4197, 0.25, 0.25, 0.1167, 0.4496, 0.1167, 0.4496, 0.25, 0.25, 0.1582, 0.4717, 0.75, 0.49, 0.7968, 0.4854, 0.8418, 0.4717, 0.8833, 0.4496, 0.9197, 0.4197, 0.9496, 0.3833, 0.9717, 0.3418, 0.9854, 0.2968, 0.99, 0.25, 0.9854, 0.2032, 0.9717, 0.1582, 0.9496, 0.1167, 0.9197, 0.08029, 0.8833, 0.05045, 0.8418, 0.02827, 0.7968, 0.01461, 0.75, 0.01, 0.7032, 0.01461, 0.6582, 0.02827, 0.6167, 0.05045, 0.5803, 0.08029, 0.5504, 0.1167, 0.5283, 0.1582, 0.5146, 0.2032, 0.51, 0.25, 0.5146, 0.2968, 0.5283, 0.3418, 0.5504, 0.3833, 0.5803, 0.4197, 0.6167, 0.4496, 0.6582, 0.4717, 0.7032, 0.4854, 0.1582, 0.4717, 0.25, 0.25, 0.2032, 0.4854, 0.2032, 0.4854, 0.25, 0.25, 0.25, 0.49])
me_spike_move_mesh.materials.append(mat_mat_spike)
me_spike_move_mesh.use_remesh_fix_poles = True
me_spike_move_mesh.use_remesh_preserve_attributes = False
me_spike_move_mesh.use_mirror_vertex_groups = False
me_spike_move_mesh.update()
me_cylinder = bpy.data.meshes.new('Cylinder')
me_cylinder.from_pydata([(-1.0, 0.25, -1.99), (-1.0, 0.25, 0.01039), (-0.2929, -0.04289, -2.293), (-0.2929, -0.04289, -0.293), (-1.788e-07, -0.75, -2.4), (-1.788e-07, -0.75, -0.3995), (-2.0, -0.75, 1.0), (-1.707, -0.04289, -1.536), (-1.707, -0.04289, 0.4644), (-1.0, -1.75, 1.99), (-1.0, -1.75, -0.01039), (-0.2929, -1.457, 2.293), (-0.2929, -1.457, 0.293), (1.788e-07, -0.75, 2.4), (-5.96e-08, -0.75, 0.3995), (-2.0, -0.75, -1.0), (-1.707, -1.457, 1.536), (-1.707, -1.457, -0.4644), (1.788e-07, 0.75, 2.4), (-5.96e-08, 0.75, 0.3995), (-1.788e-07, -1.554, -2.4), (-1.788e-07, -1.554, -0.3995)], [], [(0, 1, 3, 2), (2, 3, 5, 4), (15, 6, 8, 7), (7, 8, 1, 0), (9, 10, 12, 11), (11, 12, 14, 13), (6, 15, 17, 16), (16, 17, 10, 9), (13, 14, 19, 18), (4, 5, 21, 20)])
me_cylinder.polygons.foreach_set('use_smooth', [True] * 10)
_k = {(18, 19): 0.77647, (13, 18): 0.77647, (14, 19): 0.77647, (20, 21): 1.0, (4, 20): 1.0, (5, 21): 1.0}
me_cylinder.attributes.new('crease_edge', 'FLOAT', 'EDGE').data.foreach_set('value', [_k.get((min(e.vertices), max(e.vertices)), 0.0) for e in me_cylinder.edges])
me_cylinder.use_remesh_fix_poles = True
me_cylinder.use_remesh_preserve_attributes = False
me_cylinder.use_mirror_vertex_groups = False
me_cylinder.update()

# ---- objects
ob_mirror_pos = bpy.data.objects.new('Mirror_Pos', None)
ob_gate_housing = bpy.data.objects.new('Gate_Housing', me_gate_housing_mesh)
ob_gate_left = bpy.data.objects.new('Gate_Left', me_gate_left_mesh)
ob_gate_right = bpy.data.objects.new('Gate_Right', me_gate_right_mesh)
ob_button_base = bpy.data.objects.new('Button_Base', me_circle)
ob_button = bpy.data.objects.new('Button', me_button_mesh)
ob_trigger_left = bpy.data.objects.new('Trigger_Left', me_mesh_trigger_left)
ob_trigger_right = bpy.data.objects.new('Trigger_Right', me_mesh_trigger_right)
ob_pole_middle = bpy.data.objects.new('Pole_Middle', me_pole_middle_mesh)
ob_pole_sides = bpy.data.objects.new('Pole_Sides', me_pole_sides_mesh)
ob_spike = bpy.data.objects.new('Spike', me_spike_mesh)
ob_spike_floor = bpy.data.objects.new('Spike_Floor', me_spike_floor_mesh)
ob_spike_move = bpy.data.objects.new('Spike_Move', me_spike_move_mesh)
ob_cylinder = bpy.data.objects.new('Cylinder', me_cylinder)

# ---- transforms, parenting, visibility, modifiers, constraints
ob_mirror_pos.location = (0.0, 0.0, 0.0)
ob_mirror_pos.hide_select = True
ob_mirror_pos.lineart.crease_threshold = 0.0
ob_gate_housing.location = (-4.205, 0.0, 0.0)
ob_gate_housing.lineart.crease_threshold = 0.0
_m = ob_gate_housing.modifiers.new('Mirror', 'MIRROR')
_m.mirror_object = ob_mirror_pos
_m = ob_gate_housing.modifiers.new('Auto Smooth', 'NODES')
_m.node_group = ng_auto_smooth
_gi = [s.identifier for s in ng_auto_smooth.interface.items_tree if s.item_type == 'SOCKET' and s.in_out == 'INPUT']
_m[_gi[1]] = 0.5236  # Angle
ob_gate_left.location = (4.044, 0.0, 0.5874)
ob_gate_left.lineart.crease_threshold = 0.0
ob_gate_right.location = (-4.044, 0.0, 0.5874)
ob_gate_right.lineart.crease_threshold = 0.0
ob_button_base.location = (0.0, 0.0, 0.0)
ob_button_base.lineart.crease_threshold = 0.0
_m = ob_button_base.modifiers.new('Auto Smooth', 'NODES')
_m.node_group = ng_auto_smooth
_gi = [s.identifier for s in ng_auto_smooth.interface.items_tree if s.item_type == 'SOCKET' and s.in_out == 'INPUT']
_m[_gi[1]] = 0.5236  # Angle
ob_button.location = (0.0, 0.0, 0.0)
ob_button.lineart.crease_threshold = 0.0
_m = ob_button.modifiers.new('Auto Smooth', 'NODES')
_m.node_group = ng_auto_smooth
_gi = [s.identifier for s in ng_auto_smooth.interface.items_tree if s.item_type == 'SOCKET' and s.in_out == 'INPUT']
_m[_gi[1]] = 0.5236  # Angle
ob_trigger_left.location = (2.067, 2.186e-08, 8.99e-08)
ob_trigger_left.lineart.crease_threshold = 0.0
ob_trigger_right.location = (-2.067, 2.186e-08, 8.99e-08)
ob_trigger_right.lineart.crease_threshold = 0.0
ob_pole_middle.location = (7.451e-09, 0.0, 0.0)
ob_pole_middle.lineart.crease_threshold = 0.0
_m = ob_pole_middle.modifiers.new('Auto Smooth', 'NODES')
_m.node_group = ng_auto_smooth
_gi = [s.identifier for s in ng_auto_smooth.interface.items_tree if s.item_type == 'SOCKET' and s.in_out == 'INPUT']
_m[_gi[1]] = 0.5236  # Angle
ob_pole_sides.location = (-4.13, 0.0, 0.0)
ob_pole_sides.lineart.crease_threshold = 0.0
_m = ob_pole_sides.modifiers.new('Mirror', 'MIRROR')
_m.mirror_object = ob_mirror_pos
_m = ob_pole_sides.modifiers.new('Auto Smooth', 'NODES')
_m.node_group = ng_auto_smooth
_gi = [s.identifier for s in ng_auto_smooth.interface.items_tree if s.item_type == 'SOCKET' and s.in_out == 'INPUT']
_m[_gi[1]] = 0.5236  # Angle
ob_spike.location = (4.768e-07, 0.0, 0.0)
ob_spike.lineart.crease_threshold = 0.0
_m = ob_spike.modifiers.new('Array', 'ARRAY')
_m.count = 18
_m.relative_offset_displace = (1.2, 0.0, 0.0)
_m = ob_spike.modifiers.new('Auto Smooth', 'NODES')
_m.node_group = ng_auto_smooth
_gi = [s.identifier for s in ng_auto_smooth.interface.items_tree if s.item_type == 'SOCKET' and s.in_out == 'INPUT']
_m[_gi[1]] = 0.5236  # Angle
ob_spike_floor.location = (0.0, 0.0, 0.0)
ob_spike_floor.scale = (1.995, 0.2, 1.0)
ob_spike_floor.hide_select = True
ob_spike_floor.lineart.crease_threshold = 0.0
ob_spike_move.location = (0.0, 0.0, 0.0)
ob_spike_move.lineart.crease_threshold = 0.0
_m = ob_spike_move.modifiers.new('Array', 'ARRAY')
_m.count = 5
_m.relative_offset_displace = (1.2, 0.0, 0.0)
_m = ob_spike_move.modifiers.new('Auto Smooth', 'NODES')
_m.node_group = ng_auto_smooth
_gi = [s.identifier for s in ng_auto_smooth.interface.items_tree if s.item_type == 'SOCKET' and s.in_out == 'INPUT']
_m[_gi[1]] = 0.5236  # Angle
ob_cylinder.location = (0.0, 0.0, 0.0)
ob_cylinder.rotation_euler = (-0.0, 1.571, 0.0)
ob_cylinder.scale = (1.921, 1.921, 1.633)
ob_cylinder.lineart.crease_threshold = 0.0
_m = ob_cylinder.modifiers.new('Subdivision', 'SUBSURF')
_m.uv_smooth = 'PRESERVE_CORNERS'
_m.levels = 2
_m = ob_cylinder.modifiers.new('Solidify', 'SOLIDIFY')
_m.thickness = 0.2
_m.offset = 1.0
_m = ob_cylinder.modifiers.new('Auto Smooth', 'NODES')
_m.node_group = ng_auto_smooth
_gi = [s.identifier for s in ng_auto_smooth.interface.items_tree if s.item_type == 'SOCKET' and s.in_out == 'INPUT']
_m[_gi[1]] = 0.5236  # Angle

# ---- collection membership
col_game_props.objects.link(ob_mirror_pos)
col_gate_barrier.objects.link(ob_gate_housing)
col_gate_barrier.objects.link(ob_gate_left)
col_gate_barrier.objects.link(ob_gate_right)
col_button.objects.link(ob_button_base)
col_button.objects.link(ob_button)
col_gate_triggers.objects.link(ob_trigger_left)
col_gate_triggers.objects.link(ob_trigger_right)
col_gate_triggers.objects.link(ob_pole_middle)
col_gate_triggers.objects.link(ob_pole_sides)
col_spikes.objects.link(ob_spike)
col_spikes.objects.link(ob_spike_floor)
col_spike_move.objects.link(ob_spike_move)
col_loop.objects.link(ob_cylinder)
def _layer_coll(name, lc=None):
    lc = lc or bpy.context.view_layer.layer_collection
    for c in lc.children:
        if c.name == name: return c
        r = _layer_coll(name, c)
        if r: return r
_layer_coll('Gate_Barrier').exclude = True
_layer_coll('Button').exclude = True
_layer_coll('Gate_Triggers').exclude = True
_layer_coll('Spikes').exclude = True
_layer_coll('Spike_Move').exclude = True

# ---- scene / render settings (as saved in the file)
scene.frame_start = 1; scene.frame_end = 250; scene.frame_set(0)
scene.render.engine = 'BLENDER_EEVEE_NEXT'
scene.render.fps = 25
scene.cycles.use_denoising = False
scene.cycles.samples = 128
scene.cycles.sampling_pattern = 'TABULATED_SOBOL'
scene.cycles.use_adaptive_sampling = False
scene.cycles.use_light_tree = False
scene.view_settings.view_transform = 'Filmic'
bpy.context.view_layer.update()

# ---- added for rendering (the .blend has no active camera and no usable light): camera, sun
cam_auto = bpy.data.cameras.new('AutoCamera')
cam_auto.lens = 50.0
cam_auto.sensor_width = 36.0
cam_auto.clip_end = 1000.0
ob_auto_camera = bpy.data.objects.new('AutoCamera', cam_auto)
scene.collection.objects.link(ob_auto_camera)
ob_auto_camera.location = (9.94031, -12.7155, 9.77989)
ob_auto_camera.rotation_euler = (1.09748, -7.21219e-08, 0.694738)
scene.camera = ob_auto_camera
light_auto_sun = bpy.data.lights.new('AutoSun', 'SUN')
light_auto_sun.energy = 3.0
light_auto_sun.angle = 0.0523599
ob_auto_sun = bpy.data.objects.new('AutoSun', light_auto_sun)
scene.collection.objects.link(ob_auto_sun)
ob_auto_sun.rotation_euler = (0.872665, 0.174533, 0.523599)
bpy.context.view_layer.update()
